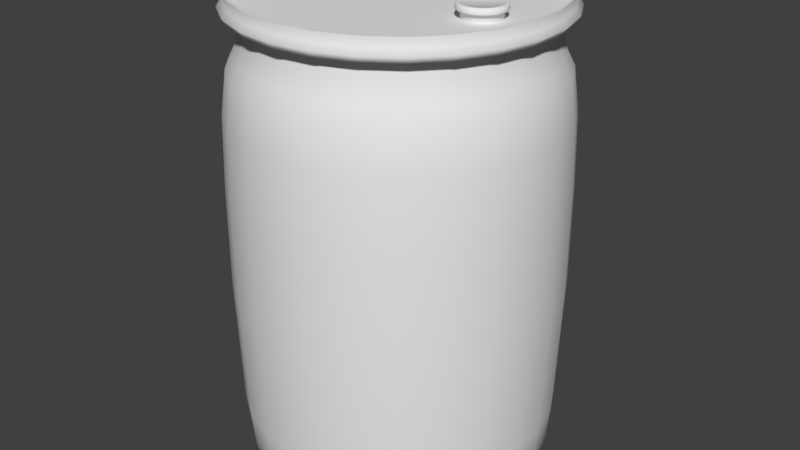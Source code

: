 # Source: barrel_normal.blend  (saved by Blender 2.77.0; exported with 4.5.12 LTS)
import bpy
from mathutils import Matrix  # noqa: F401  (used for matrix-valued properties, if any)

bpy.ops.wm.read_factory_settings(use_empty=True)
scene = bpy.context.scene
scene.name = 'Scene'

# ---- collections
col_collection_1 = bpy.data.collections.new('Collection 1'); scene.collection.children.link(col_collection_1)

# ---- materials (node trees are filled in below, after node groups)
mat_material = bpy.data.materials.new('Material')
mat_material.alpha_threshold = 0.0
mat_material.use_transparent_shadow = False
mat_material.roughness = 0.5
mat_material.line_color = (0.0, 0.0, 0.0, 1.0)

# ---- material node trees

# ---- world
world_world = bpy.data.worlds.new('World'); scene.world = world_world
world_world.color = (0.05088, 0.05088, 0.05088)
world_world.use_sun_shadow = False
world_world.sun_shadow_jitter_overblur = 0.0
world_world.cycles.sampling_method = 'MANUAL'

# ---- meshes
me_cylinder_001 = bpy.data.meshes.new('Cylinder.001')
me_cylinder_001.from_pydata([(0.3747, 1.797e-07, 0.9989), (0.3747, 0.07932, 0.9417), (0.3747, 0.09425, 0.9993), (0.3937, 0.07702, 0.9417), (0.3973, 0.09151, 0.9993), (0.4116, 0.07024, 0.9417), (0.4185, 0.08345, 0.9993), (0.4273, 0.05937, 0.9417), (0.4372, 0.07054, 0.9993), (0.44, 0.04506, 0.9417), (0.4523, 0.05354, 0.9993), (0.4489, 0.02813, 0.9417), (0.4629, 0.03342, 0.9993), (0.4535, 0.009562, 0.9417), (0.4683, 0.01136, 0.9993), (0.4535, -0.009561, 0.9417), (0.4683, -0.01136, 0.9993), (0.4489, -0.02813, 0.9417), (0.4629, -0.03342, 0.9993), (0.44, -0.04506, 0.9417), (0.4523, -0.05354, 0.9993), (0.4273, -0.05937, 0.9417), (0.4372, -0.07054, 0.9993), (0.4116, -0.07024, 0.9417), (0.4185, -0.08345, 0.9993), (0.3937, -0.07702, 0.9417), (0.3973, -0.09151, 0.9993), (0.3747, -0.07932, 0.9417), (0.3747, -0.09425, 0.9993), (0.3558, -0.07702, 0.9417), (0.3522, -0.09151, 0.9993), (0.3379, -0.07024, 0.9417), (0.3309, -0.08345, 0.9993), (0.3221, -0.05937, 0.9417), (0.3123, -0.07054, 0.9993), (0.3095, -0.04506, 0.9417), (0.2972, -0.05354, 0.9993), (0.3006, -0.02813, 0.9417), (0.2866, -0.03342, 0.9993), (0.296, -0.009561, 0.9417), (0.2812, -0.01136, 0.9993), (0.296, 0.009562, 0.9417), (0.2812, 0.01136, 0.9993), (0.3006, 0.02813, 0.9417), (0.2866, 0.03342, 0.9993), (0.3095, 0.04506, 0.9417), (0.2972, 0.05354, 0.9993), (0.3221, 0.05937, 0.9417), (0.3123, 0.07054, 0.9993), (0.3379, 0.07024, 0.9417), (0.3309, 0.08345, 0.9993), (0.3558, 0.07702, 0.9417), (0.3522, 0.09151, 0.9993), (0.3747, 0.09425, 0.9734), (0.3973, 0.09151, 0.9734), (0.4185, 0.08345, 0.9734), (0.4372, 0.07054, 0.9734), (0.4523, 0.05354, 0.9734), (0.4629, 0.03342, 0.9734), (0.4683, 0.01136, 0.9734), (0.4683, -0.01136, 0.9734), (0.4629, -0.03342, 0.9734), (0.4523, -0.05354, 0.9734), (0.4372, -0.07054, 0.9734), (0.4185, -0.08345, 0.9734), (0.3973, -0.09151, 0.9734), (0.3747, -0.09425, 0.9734), (0.3522, -0.09151, 0.9734), (0.3309, -0.08345, 0.9734), (0.3123, -0.07054, 0.9734), (0.2972, -0.05354, 0.9734), (0.2866, -0.03342, 0.9734), (0.2812, -0.01136, 0.9734), (0.2812, 0.01136, 0.9734), (0.2866, 0.03342, 0.9734), (0.2972, 0.05354, 0.9734), (0.3123, 0.07054, 0.9734), (0.3309, 0.08345, 0.9734), (0.3522, 0.09151, 0.9734), (0.3937, 0.07702, 0.9718), (0.4116, 0.07024, 0.9718), (0.4273, 0.05937, 0.9718), (0.44, 0.04506, 0.9718), (0.4489, 0.02813, 0.9718), (0.4535, 0.009562, 0.9718), (0.4535, -0.009561, 0.9718), (0.4489, -0.02813, 0.9718), (0.44, -0.04506, 0.9718), (0.4273, -0.05937, 0.9718), (0.4116, -0.07024, 0.9718), (0.3937, -0.07702, 0.9718), (0.3747, -0.07932, 0.9718), (0.3558, -0.07702, 0.9718), (0.3379, -0.07024, 0.9718), (0.3221, -0.05937, 0.9718), (0.3095, -0.04506, 0.9718), (0.3006, -0.02813, 0.9718), (0.296, -0.009561, 0.9718), (0.296, 0.009562, 0.9718), (0.3006, 0.02813, 0.9718), (0.3095, 0.04506, 0.9718), (0.3221, 0.05937, 0.9718), (0.3379, 0.07024, 0.9718), (0.3558, 0.07702, 0.9718), (0.3747, 0.07932, 0.9718), (0.3747, 0.09858, 0.9799), (0.3983, 0.09572, 0.9799), (0.4206, 0.08729, 0.9799), (0.4401, 0.07379, 0.9799), (0.4559, 0.056, 0.9799), (0.4669, 0.03496, 0.9799), (0.4726, 0.01188, 0.9799), (0.4726, -0.01188, 0.9799), (0.4669, -0.03496, 0.9799), (0.4559, -0.056, 0.9799), (0.4401, -0.07379, 0.9799), (0.4206, -0.08729, 0.9799), (0.3983, -0.09572, 0.9799), (0.3747, -0.09858, 0.9799), (0.3512, -0.09572, 0.9799), (0.3289, -0.08729, 0.9799), (0.3094, -0.07379, 0.9799), (0.2936, -0.056, 0.9799), (0.2826, -0.03496, 0.9799), (0.2769, -0.01188, 0.9799), (0.2769, 0.01188, 0.9799), (0.2826, 0.03496, 0.9799), (0.2936, 0.056, 0.9799), (0.3094, 0.07379, 0.9799), (0.3289, 0.08729, 0.9799), (0.3512, 0.09572, 0.9799), (0.3747, 0.08712, 1.001), (0.3956, 0.08458, 1.001), (0.4152, 0.07714, 1.001), (0.4325, 0.06521, 1.001), (0.4464, 0.04949, 1.001), (0.4562, 0.03089, 1.001), (0.4612, 0.0105, 1.001), (0.4612, -0.0105, 1.001), (0.4562, -0.03089, 1.001), (0.4464, -0.04949, 1.001), (0.4325, -0.06521, 1.001), (0.4152, -0.07714, 1.001), (0.3956, -0.08458, 1.001), (0.3747, -0.08712, 1.001), (0.3539, -0.08458, 1.001), (0.3343, -0.07714, 1.001), (0.317, -0.06521, 1.001), (0.3031, -0.04949, 1.001), (0.2933, -0.03089, 1.001), (0.2883, -0.0105, 1.001), (0.2883, 0.0105, 1.001), (0.2933, 0.03089, 1.001), (0.3031, 0.04949, 1.001), (0.317, 0.06521, 1.001), (0.3343, 0.07714, 1.001), (0.3539, 0.08458, 1.001), (0.3747, 0.08415, 0.9989), (0.3949, 0.08171, 0.9989), (0.4139, 0.07451, 0.9989), (0.4306, 0.06299, 0.9989), (0.444, 0.0478, 0.9989), (0.4534, 0.02984, 0.9989), (0.4583, 0.01014, 0.9989), (0.4583, -0.01014, 0.9989), (0.4534, -0.02984, 0.9989), (0.444, -0.0478, 0.9989), (0.4306, -0.06299, 0.9989), (0.4139, -0.07451, 0.9989), (0.3949, -0.08171, 0.9989), (0.3747, -0.08415, 0.9989), (0.3546, -0.08171, 0.9989), (0.3356, -0.07451, 0.9989), (0.3189, -0.06299, 0.9989), (0.3055, -0.0478, 0.9989), (0.2961, -0.02984, 0.9989), (0.2912, -0.01014, 0.9989), (0.2912, 0.01014, 0.9989), (0.2961, 0.02984, 0.9989), (0.3055, 0.0478, 0.9989), (0.3189, 0.06299, 0.9989), (0.3356, 0.07451, 0.9989), (0.3546, 0.08171, 0.9989), (0.0, 0.0, -1.0), (1.245e-08, 0.6327, 0.9417), (1.144e-08, 0.5855, -1.0), (0.0, 0.65, 1.0), (0.1401, 0.5684, -1.0), (0.1556, 0.6311, 1.0), (0.2721, 0.5184, -1.0), (0.3021, 0.5755, 1.0), (0.3882, 0.4382, -1.0), (0.431, 0.4865, 1.0), (0.4818, 0.3326, -1.0), (0.5349, 0.3692, 1.0), (0.5474, 0.2076, -1.0), (0.6078, 0.2305, 1.0), (0.5812, 0.07057, -1.0), (0.6453, 0.07835, 1.0), (0.5812, -0.07057, -1.0), (0.6453, -0.07835, 1.0), (0.5474, -0.2076, -1.0), (0.6078, -0.2305, 1.0), (0.4818, -0.3326, -1.0), (0.5349, -0.3692, 1.0), (0.3882, -0.4382, -1.0), (0.431, -0.4865, 1.0), (0.2721, -0.5184, -1.0), (0.3021, -0.5755, 1.0), (0.1401, -0.5684, -1.0), (0.1556, -0.6311, 1.0), (-1.793e-07, -0.5855, -1.0), (-2.118e-07, -0.65, 1.0), (-0.1401, -0.5684, -1.0), (-0.1556, -0.6311, 1.0), (-0.2721, -0.5184, -1.0), (-0.3021, -0.5755, 1.0), (-0.3882, -0.4382, -1.0), (-0.431, -0.4865, 1.0), (-0.4818, -0.3326, -1.0), (-0.5349, -0.3692, 1.0), (-0.5474, -0.2076, -1.0), (-0.6078, -0.2305, 1.0), (-0.5812, -0.07057, -1.0), (-0.6453, -0.07835, 1.0), (-0.5812, 0.07057, -1.0), (-0.6453, 0.07835, 1.0), (-0.5474, 0.2076, -1.0), (-0.6078, 0.2305, 1.0), (-0.4818, 0.3326, -1.0), (-0.5349, 0.3692, 1.0), (-0.3882, 0.4382, -1.0), (-0.431, 0.4865, 1.0), (-0.2721, 0.5184, -1.0), (-0.3021, 0.5755, 1.0), (-0.1401, 0.5684, -1.0), (-0.1556, 0.6311, 1.0), (-3.77e-09, 0.673, -0.7598), (-5.69e-09, 0.6929, -0.2132), (-5.69e-09, 0.6929, 0.2132), (9.463e-10, 0.6311, 0.7598), (0.151, 0.6128, 0.7598), (0.1658, 0.6727, 0.2132), (0.1658, 0.6727, -0.2132), (0.161, 0.6534, -0.7598), (0.2933, 0.5588, 0.7598), (0.322, 0.6135, 0.2132), (0.322, 0.6135, -0.2132), (0.3127, 0.5959, -0.7598), (0.4185, 0.4724, 0.7598), (0.4594, 0.5186, 0.2132), (0.4594, 0.5186, -0.2132), (0.4463, 0.5037, -0.7598), (0.5194, 0.3585, 0.7598), (0.5702, 0.3936, 0.2132), (0.5702, 0.3936, -0.2132), (0.5538, 0.3823, -0.7598), (0.5901, 0.2238, 0.7598), (0.6478, 0.2457, 0.2132), (0.6478, 0.2457, -0.2132), (0.6292, 0.2386, -0.7598), (0.6265, 0.07607, 0.7598), (0.6878, 0.08351, 0.2132), (0.6878, 0.08351, -0.2132), (0.668, 0.08112, -0.7598), (0.6265, -0.07607, 0.7598), (0.6878, -0.08351, 0.2132), (0.6878, -0.08351, -0.2132), (0.668, -0.08112, -0.7598), (0.5901, -0.2238, 0.7598), (0.6478, -0.2457, 0.2132), (0.6478, -0.2457, -0.2132), (0.6292, -0.2386, -0.7598), (0.5194, -0.3585, 0.7598), (0.5702, -0.3936, 0.2132), (0.5702, -0.3936, -0.2132), (0.5538, -0.3823, -0.7598), (0.4185, -0.4724, 0.7598), (0.4594, -0.5186, 0.2132), (0.4594, -0.5186, -0.2132), (0.4463, -0.5037, -0.7598), (0.2933, -0.5588, 0.7598), (0.322, -0.6135, 0.2132), (0.322, -0.6135, -0.2132), (0.3127, -0.5959, -0.7598), (0.151, -0.6128, 0.7598), (0.1658, -0.6727, 0.2132), (0.1658, -0.6727, -0.2132), (0.161, -0.6534, -0.7598), (-2.047e-07, -0.6311, 0.7598), (-2.314e-07, -0.6929, 0.2132), (-2.314e-07, -0.6929, -0.2132), (-2.23e-07, -0.673, -0.7598), (-0.151, -0.6128, 0.7598), (-0.1658, -0.6727, 0.2132), (-0.1658, -0.6727, -0.2132), (-0.161, -0.6534, -0.7598), (-0.2933, -0.5588, 0.7598), (-0.322, -0.6135, 0.2132), (-0.322, -0.6135, -0.2132), (-0.3127, -0.5959, -0.7598), (-0.4185, -0.4724, 0.7598), (-0.4594, -0.5186, 0.2132), (-0.4594, -0.5186, -0.2132), (-0.4463, -0.5037, -0.7598), (-0.5194, -0.3585, 0.7598), (-0.5702, -0.3936, 0.2132), (-0.5702, -0.3936, -0.2132), (-0.5538, -0.3823, -0.7598), (-0.5901, -0.2238, 0.7598), (-0.6478, -0.2457, 0.2132), (-0.6478, -0.2457, -0.2132), (-0.6292, -0.2386, -0.7598), (-0.6265, -0.07607, 0.7598), (-0.6878, -0.08351, 0.2132), (-0.6878, -0.08351, -0.2132), (-0.668, -0.08112, -0.7598), (-0.6265, 0.07607, 0.7598), (-0.6878, 0.08351, 0.2132), (-0.6878, 0.08351, -0.2132), (-0.668, 0.08112, -0.7598), (-0.5901, 0.2238, 0.7598), (-0.6478, 0.2457, 0.2132), (-0.6478, 0.2457, -0.2132), (-0.6292, 0.2386, -0.7598), (-0.5194, 0.3585, 0.7598), (-0.5702, 0.3936, 0.2132), (-0.5702, 0.3936, -0.2132), (-0.5538, 0.3823, -0.7598), (-0.4185, 0.4724, 0.7598), (-0.4594, 0.5186, 0.2132), (-0.4594, 0.5186, -0.2132), (-0.4463, 0.5037, -0.7598), (-0.2933, 0.5588, 0.7598), (-0.322, 0.6135, 0.2132), (-0.322, 0.6135, -0.2132), (-0.3127, 0.5959, -0.7598), (-0.151, 0.6128, 0.7598), (-0.1658, 0.6727, 0.2132), (-0.1658, 0.6727, -0.2132), (-0.161, 0.6534, -0.7598), (0.1508, 0.612, -0.974), (0.2929, 0.5581, -0.974), (0.418, 0.4718, -0.974), (0.5187, 0.3581, -0.974), (0.5894, 0.2235, -0.974), (0.6257, 0.07598, -0.974), (0.6257, -0.07598, -0.974), (0.5894, -0.2235, -0.974), (0.5187, -0.3581, -0.974), (0.418, -0.4718, -0.974), (0.2929, -0.5581, -0.974), (0.1508, -0.612, -0.974), (-2.038e-07, -0.6303, -0.974), (-0.1508, -0.612, -0.974), (-0.2929, -0.5581, -0.974), (-0.418, -0.4718, -0.974), (-0.5187, -0.3581, -0.974), (-0.5894, -0.2235, -0.974), (-0.6257, -0.07598, -0.974), (-0.6257, 0.07598, -0.974), (-0.5894, 0.2235, -0.974), (-0.5187, 0.3581, -0.974), (-0.418, 0.4718, -0.974), (-0.2929, 0.5581, -0.974), (-0.1508, 0.612, -0.974), (1.582e-09, 0.6303, -0.974), (-1.029e-09, 0.6563, -0.9345), (0.1571, 0.6372, -0.9345), (0.305, 0.5811, -0.9345), (0.4352, 0.4912, -0.9345), (0.5401, 0.3728, -0.9345), (0.6136, 0.2327, -0.9345), (0.6515, 0.0791, -0.9345), (0.6515, -0.0791, -0.9345), (0.6136, -0.2327, -0.9345), (0.5401, -0.3728, -0.9345), (0.4352, -0.4912, -0.9345), (0.305, -0.5811, -0.9345), (0.1571, -0.6372, -0.9345), (-2.149e-07, -0.6563, -0.9345), (-0.1571, -0.6372, -0.9345), (-0.305, -0.5811, -0.9345), (-0.4352, -0.4912, -0.9345), (-0.5401, -0.3728, -0.9345), (-0.6136, -0.2327, -0.9345), (-0.6515, -0.0791, -0.9345), (-0.6515, 0.0791, -0.9345), (-0.6136, 0.2327, -0.9345), (-0.5401, 0.3728, -0.9345), (-0.4352, 0.4912, -0.9345), (-0.305, 0.5811, -0.9345), (-0.1571, 0.6372, -0.9345), (-6.039e-10, 0.6537, 0.9615), (0.1564, 0.6347, 0.9615), (0.3038, 0.5788, 0.9615), (0.4335, 0.4893, 0.9615), (0.538, 0.3713, 0.9615), (0.6112, 0.2318, 0.9615), (0.6489, 0.07879, 0.9615), (0.6489, -0.07879, 0.9615), (0.6112, -0.2318, 0.9615), (0.538, -0.3713, 0.9615), (0.4335, -0.4893, 0.9615), (0.3038, -0.5788, 0.9615), (0.1564, -0.6347, 0.9615), (-2.136e-07, -0.6537, 0.9615), (-0.1564, -0.6347, 0.9615), (-0.3038, -0.5788, 0.9615), (-0.4335, -0.4893, 0.9615), (-0.538, -0.3713, 0.9615), (-0.6112, -0.2318, 0.9615), (-0.6489, -0.07879, 0.9615), (-0.6489, 0.07879, 0.9615), (-0.6112, 0.2318, 0.9615), (-0.538, 0.3713, 0.9615), (-0.4335, 0.4893, 0.9615), (-0.3038, 0.5788, 0.9615), (-0.1564, 0.6347, 0.9615), (0.1617, 0.6561, 0.9397), (0.314, 0.5983, 0.9397), (0.4481, 0.5058, 0.9397), (0.5561, 0.3838, 0.9397), (0.6318, 0.2396, 0.9397), (0.6708, 0.08145, 0.9397), (0.6708, -0.08145, 0.9397), (0.6318, -0.2396, 0.9397), (0.5561, -0.3838, 0.9397), (0.4481, -0.5058, 0.9397), (0.314, -0.5983, 0.9397), (0.1617, -0.6561, 0.9397), (-2.239e-07, -0.6757, 0.9397), (-0.1617, -0.6561, 0.9397), (-0.314, -0.5983, 0.9397), (-0.4481, -0.5058, 0.9397), (-0.5561, -0.3838, 0.9397), (-0.6318, -0.2396, 0.9397), (-0.6708, -0.08144, 0.9397), (-0.6708, 0.08145, 0.9397), (-0.6318, 0.2396, 0.9397), (-0.5561, 0.3838, 0.9397), (-0.4481, 0.5058, 0.9397), (-0.314, 0.5983, 0.9397), (-0.1617, 0.6561, 0.9397), (-3.746e-09, 0.6757, 0.9397), (0.1575, 0.639, 0.9147), (0.3059, 0.5828, 0.9147), (0.4364, 0.4926, 0.9147), (0.5417, 0.3739, 0.9147), (0.6154, 0.2334, 0.9147), (0.6534, 0.07933, 0.9147), (0.6534, -0.07933, 0.9147), (0.6154, -0.2334, 0.9147), (0.5417, -0.3739, 0.9147), (0.4364, -0.4926, 0.9147), (0.3059, -0.5828, 0.9147), (0.1575, -0.639, 0.9147), (-2.158e-07, -0.6582, 0.9147), (-0.1575, -0.639, 0.9147), (-0.3059, -0.5828, 0.9147), (-0.4364, -0.4926, 0.9147), (-0.5417, -0.3739, 0.9147), (-0.6154, -0.2334, 0.9147), (-0.6534, -0.07933, 0.9147), (-0.6534, 0.07933, 0.9147), (-0.6154, 0.2334, 0.9147), (-0.5416, 0.3739, 0.9147), (-0.4364, 0.4926, 0.9147), (-0.3059, 0.5828, 0.9147), (-0.1575, 0.639, 0.9147), (-1.339e-09, 0.6582, 0.9147), (-4.701e-09, 0.6838, 0.5206), (0.1636, 0.6639, 0.5206), (0.3178, 0.6054, 0.5206), (0.4534, 0.5118, 0.5206), (0.5627, 0.3884, 0.5206), (0.6393, 0.2425, 0.5206), (0.6788, 0.08242, 0.5206), (0.6788, -0.08242, 0.5206), (0.6393, -0.2425, 0.5206), (0.5627, -0.3884, 0.5206), (0.4534, -0.5118, 0.5206), (0.3178, -0.6054, 0.5206), (0.1636, -0.6639, 0.5206), (-2.275e-07, -0.6838, 0.5206), (-0.1636, -0.6639, 0.5206), (-0.3178, -0.6054, 0.5206), (-0.4534, -0.5118, 0.5206), (-0.5627, -0.3884, 0.5206), (-0.6393, -0.2425, 0.5206), (-0.6788, -0.08242, 0.5206), (-0.6788, 0.08242, 0.5206), (-0.6393, 0.2425, 0.5206), (-0.5627, 0.3884, 0.5206), (-0.4534, 0.5118, 0.5206), (-0.3178, 0.6054, 0.5206), (-0.1636, 0.6639, 0.5206), (-2.554e-09, 0.6593, 0.7055), (0.1578, 0.6401, 0.7055), (0.3064, 0.5838, 0.7055), (0.4372, 0.4935, 0.7055), (0.5426, 0.3745, 0.7055), (0.6164, 0.2338, 0.7055), (0.6545, 0.07947, 0.7055), (0.6545, -0.07947, 0.7055), (0.6164, -0.2338, 0.7055), (0.5426, -0.3745, 0.7055), (0.4372, -0.4935, 0.7055), (0.3064, -0.5838, 0.7055), (0.1578, -0.6401, 0.7055), (-2.174e-07, -0.6593, 0.7055), (-0.1578, -0.6401, 0.7055), (-0.3064, -0.5838, 0.7055), (-0.4372, -0.4935, 0.7055), (-0.5426, -0.3745, 0.7055), (-0.6164, -0.2338, 0.7055), (-0.6545, -0.07947, 0.7055), (-0.6545, 0.07947, 0.7055), (-0.6164, 0.2338, 0.7055), (-0.5426, 0.3745, 0.7055), (-0.4372, 0.4935, 0.7055), (-0.3064, 0.5838, 0.7055), (-0.1578, 0.6401, 0.7055), (0.1444, 0.5857, 0.8438), (0.2804, 0.5342, 0.8438), (0.4, 0.4516, 0.8438), (0.4965, 0.3427, 0.8438), (0.5641, 0.2139, 0.8438), (0.5989, 0.07272, 0.8438), (0.5989, -0.07272, 0.8438), (0.5641, -0.2139, 0.8438), (0.4965, -0.3427, 0.8438), (0.4, -0.4516, 0.8438), (0.2804, -0.5342, 0.8438), (0.1444, -0.5857, 0.8438), (-1.913e-07, -0.6033, 0.8438), (-0.1444, -0.5857, 0.8438), (-0.2804, -0.5342, 0.8438), (-0.4, -0.4516, 0.8438), (-0.4965, -0.3427, 0.8438), (-0.5641, -0.2139, 0.8438), (-0.5989, -0.07272, 0.8438), (-0.5989, 0.07272, 0.8438), (-0.5641, 0.2139, 0.8438), (-0.4965, 0.3427, 0.8438), (-0.4, 0.4516, 0.8438), (-0.2804, 0.5342, 0.8438), (-0.1444, 0.5857, 0.8438), (5.296e-09, 0.6033, 0.8438), (7.418e-09, 0.598, 0.8973), (0.1431, 0.5806, 0.8973), (0.2779, 0.5295, 0.8973), (0.3965, 0.4476, 0.8973), (0.4921, 0.3397, 0.8973), (0.5591, 0.212, 0.8973), (0.5936, 0.07208, 0.8973), (0.5936, -0.07208, 0.8973), (0.5591, -0.212, 0.8973), (0.4921, -0.3397, 0.8973), (0.3965, -0.4476, 0.8973), (0.2779, -0.5295, 0.8973), (0.1431, -0.5806, 0.8973), (-1.874e-07, -0.598, 0.8973), (-0.1431, -0.5806, 0.8973), (-0.2779, -0.5295, 0.8973), (-0.3965, -0.4476, 0.8973), (-0.4921, -0.3397, 0.8973), (-0.5591, -0.212, 0.8973), (-0.5936, -0.07208, 0.8973), (-0.5936, 0.07208, 0.8973), (-0.5591, 0.212, 0.8973), (-0.4921, 0.3397, 0.8973), (-0.3965, 0.4476, 0.8973), (-0.2779, 0.5295, 0.8973), (-0.1431, 0.5806, 0.8973), (1.211e-08, 0.6356, 1.0), (0.1521, 0.6172, 1.0), (0.2954, 0.5628, 1.0), (0.4215, 0.4758, 1.0), (0.5231, 0.3611, 1.0), (0.5943, 0.2254, 1.0), (0.631, 0.07662, 1.0), (0.631, -0.07662, 1.0), (0.5943, -0.2254, 1.0), (0.5231, -0.3611, 1.0), (0.4215, -0.4758, 1.0), (0.2954, -0.5628, 1.0), (0.1521, -0.6172, 1.0), (-1.95e-07, -0.6356, 1.0), (-0.1521, -0.6172, 1.0), (-0.2954, -0.5628, 1.0), (-0.4215, -0.4758, 1.0), (-0.5231, -0.3611, 1.0), (-0.5943, -0.2254, 1.0), (-0.631, -0.07662, 1.0), (-0.631, 0.07662, 1.0), (-0.5943, 0.2254, 1.0), (-0.5231, 0.3611, 1.0), (-0.4215, 0.4758, 1.0), (-0.2954, 0.5628, 1.0), (-0.1521, 0.6172, 1.0), (0.1514, 0.6143, 0.9417), (0.294, 0.5602, 0.9417), (0.4196, 0.4736, 0.9417), (0.5207, 0.3594, 0.9417), (0.5916, 0.2244, 0.9417), (0.6281, 0.07627, 0.9417), (0.6281, -0.07627, 0.9417), (0.5916, -0.2244, 0.9417), (0.5207, -0.3594, 0.9417), (0.4196, -0.4736, 0.9417), (0.294, -0.5602, 0.9417), (0.1514, -0.6143, 0.9417), (-1.937e-07, -0.6327, 0.9417), (-0.1514, -0.6143, 0.9417), (-0.294, -0.5602, 0.9417), (-0.4196, -0.4736, 0.9417), (-0.5207, -0.3594, 0.9417), (-0.5916, -0.2244, 0.9417), (-0.6281, -0.07627, 0.9417), (-0.6281, 0.07627, 0.9417), (-0.5916, 0.2244, 0.9417), (-0.5207, 0.3594, 0.9417), (-0.4196, 0.4736, 0.9417), (-0.294, 0.5602, 0.9417), (-0.1514, 0.6143, 0.9417), (9.342e-08, 1.8e-07, 0.9417), (0.1521, -0.6172, 0.9556), (-1.95e-07, -0.6356, 0.9556), (0.5943, 0.2254, 0.9556), (0.631, 0.07662, 0.9556), (-0.631, 0.07662, 0.9556), (-0.5943, 0.2254, 0.9556), (-0.1521, -0.6172, 0.9556), (0.631, -0.07662, 0.9556), (-0.5231, 0.3611, 0.9556), (-0.2954, -0.5628, 0.9556), (0.5943, -0.2254, 0.9556), (-0.4215, 0.4758, 0.9556), (1.211e-08, 0.6356, 0.9556), (0.1521, 0.6172, 0.9556), (-0.4215, -0.4758, 0.9556), (0.5231, -0.3611, 0.9556), (-0.2954, 0.5628, 0.9556), (0.2954, 0.5628, 0.9556), (-0.5231, -0.3611, 0.9556), (0.4215, -0.4758, 0.9556), (-0.1521, 0.6172, 0.9556), (0.4215, 0.4758, 0.9556), (-0.5943, -0.2254, 0.9556), (0.2954, -0.5628, 0.9556), (0.5231, 0.3611, 0.9556), (-0.631, -0.07662, 0.9556)], [], [(175, 174, 0), (105, 2, 4, 106), (160, 159, 0), (106, 4, 6, 107), (182, 181, 0), (107, 6, 8, 108), (167, 166, 0), (108, 8, 10, 109), (174, 173, 0), (109, 10, 12, 110), (159, 158, 0), (110, 12, 14, 111), (181, 180, 0), (111, 14, 16, 112), (166, 165, 0), (112, 16, 18, 113), (173, 172, 0), (113, 18, 20, 114), (158, 157, 0), (114, 20, 22, 115), (180, 179, 0), (115, 22, 24, 116), (165, 164, 0), (116, 24, 26, 117), (172, 171, 0), (117, 26, 28, 118), (179, 178, 0), (118, 28, 30, 119), (164, 163, 0), (119, 30, 32, 120), (171, 170, 0), (120, 32, 34, 121), (178, 177, 0), (121, 34, 36, 122), (163, 162, 0), (122, 36, 38, 123), (170, 169, 0), (123, 38, 40, 124), (177, 176, 0), (124, 40, 42, 125), (162, 161, 0), (125, 42, 44, 126), (169, 168, 0), (126, 44, 46, 127), (176, 175, 0), (127, 46, 48, 128), (161, 160, 0), (128, 48, 50, 129), (157, 182, 0), (129, 50, 52, 130), (168, 167, 0), (130, 52, 2, 105), (103, 78, 53, 104), (102, 77, 78, 103), (101, 76, 77, 102), (100, 75, 76, 101), (99, 74, 75, 100), (98, 73, 74, 99), (97, 72, 73, 98), (96, 71, 72, 97), (95, 70, 71, 96), (94, 69, 70, 95), (93, 68, 69, 94), (92, 67, 68, 93), (91, 66, 67, 92), (90, 65, 66, 91), (89, 64, 65, 90), (88, 63, 64, 89), (87, 62, 63, 88), (86, 61, 62, 87), (85, 60, 61, 86), (84, 59, 60, 85), (83, 58, 59, 84), (82, 57, 58, 83), (81, 56, 57, 82), (80, 55, 56, 81), (79, 54, 55, 80), (104, 53, 54, 79), (1, 104, 79, 3), (3, 79, 80, 5), (5, 80, 81, 7), (7, 81, 82, 9), (9, 82, 83, 11), (11, 83, 84, 13), (13, 84, 85, 15), (15, 85, 86, 17), (17, 86, 87, 19), (19, 87, 88, 21), (21, 88, 89, 23), (23, 89, 90, 25), (25, 90, 91, 27), (27, 91, 92, 29), (29, 92, 93, 31), (31, 93, 94, 33), (33, 94, 95, 35), (35, 95, 96, 37), (37, 96, 97, 39), (39, 97, 98, 41), (41, 98, 99, 43), (43, 99, 100, 45), (45, 100, 101, 47), (47, 101, 102, 49), (49, 102, 103, 51), (51, 103, 104, 1), (78, 130, 105, 53), (77, 129, 130, 78), (76, 128, 129, 77), (75, 127, 128, 76), (74, 126, 127, 75), (73, 125, 126, 74), (72, 124, 125, 73), (71, 123, 124, 72), (70, 122, 123, 71), (69, 121, 122, 70), (68, 120, 121, 69), (67, 119, 120, 68), (66, 118, 119, 67), (65, 117, 118, 66), (64, 116, 117, 65), (63, 115, 116, 64), (62, 114, 115, 63), (61, 113, 114, 62), (60, 112, 113, 61), (59, 111, 112, 60), (58, 110, 111, 59), (57, 109, 110, 58), (56, 108, 109, 57), (55, 107, 108, 56), (54, 106, 107, 55), (53, 105, 106, 54), (30, 28, 144, 145), (8, 6, 133, 134), (34, 32, 146, 147), (12, 10, 135, 136), (38, 36, 148, 149), (16, 14, 137, 138), (42, 40, 150, 151), (20, 18, 139, 140), (46, 44, 152, 153), (2, 52, 156, 131), (24, 22, 141, 142), (50, 48, 154, 155), (28, 26, 143, 144), (6, 4, 132, 133), (32, 30, 145, 146), (10, 8, 134, 135), (36, 34, 147, 148), (14, 12, 136, 137), (40, 38, 149, 150), (18, 16, 138, 139), (44, 42, 151, 152), (4, 2, 131, 132), (22, 20, 140, 141), (48, 46, 153, 154), (26, 24, 142, 143), (52, 50, 155, 156), (135, 134, 160, 161), (150, 149, 175, 176), (143, 142, 168, 169), (136, 135, 161, 162), (151, 150, 176, 177), (144, 143, 169, 170), (137, 136, 162, 163), (152, 151, 177, 178), (145, 144, 170, 171), (138, 137, 163, 164), (153, 152, 178, 179), (146, 145, 171, 172), (139, 138, 164, 165), (154, 153, 179, 180), (132, 131, 157, 158), (147, 146, 172, 173), (140, 139, 165, 166), (155, 154, 180, 181), (133, 132, 158, 159), (148, 147, 173, 174), (141, 140, 166, 167), (156, 155, 181, 182), (134, 133, 159, 160), (149, 148, 174, 175), (142, 141, 167, 168), (131, 156, 182, 157), (183, 185, 187), (629, 651, 604, 605), (393, 186, 188, 394), (183, 187, 189), (627, 650, 611, 612), (394, 188, 190, 395), (183, 189, 191), (652, 649, 618, 619), (395, 190, 192, 396), (183, 191, 193), (651, 648, 603, 604), (396, 192, 194, 397), (183, 193, 195), (639, 647, 625, 184), (397, 194, 196, 398), (183, 195, 197), (650, 646, 610, 611), (398, 196, 198, 399), (183, 197, 199), (649, 645, 617, 618), (399, 198, 200, 400), (183, 199, 201), (648, 644, 602, 603), (400, 200, 202, 401), (183, 201, 203), (647, 643, 624, 625), (401, 202, 204, 402), (183, 203, 205), (646, 642, 609, 610), (402, 204, 206, 403), (183, 205, 207), (645, 641, 616, 617), (403, 206, 208, 404), (183, 207, 209), (644, 640, 601, 602), (404, 208, 210, 405), (183, 209, 211), (643, 638, 623, 624), (405, 210, 212, 406), (183, 211, 213), (642, 637, 608, 609), (406, 212, 214, 407), (183, 213, 215), (641, 636, 615, 616), (407, 214, 216, 408), (183, 215, 217), (640, 639, 184, 601), (408, 216, 218, 409), (183, 217, 219), (638, 635, 622, 623), (409, 218, 220, 410), (183, 219, 221), (637, 634, 607, 608), (410, 220, 222, 411), (183, 221, 223), (636, 633, 614, 615), (411, 222, 224, 412), (183, 223, 225), (635, 632, 621, 622), (412, 224, 226, 413), (183, 225, 227), (634, 630, 606, 607), (413, 226, 228, 414), (183, 227, 229), (633, 628, 613, 614), (414, 228, 230, 415), (183, 229, 231), (632, 631, 620, 621), (415, 230, 232, 416), (183, 231, 233), (630, 629, 605, 606), (416, 232, 234, 417), (183, 233, 235), (628, 627, 612, 613), (417, 234, 236, 418), (183, 235, 185), (631, 652, 619, 620), (418, 236, 186, 393), (392, 340, 237, 367), (340, 339, 238, 237), (339, 338, 239, 238), (522, 337, 240, 497), (391, 336, 340, 392), (336, 335, 339, 340), (335, 334, 338, 339), (521, 333, 337, 522), (390, 332, 336, 391), (332, 331, 335, 336), (331, 330, 334, 335), (520, 329, 333, 521), (389, 328, 332, 390), (328, 327, 331, 332), (327, 326, 330, 331), (519, 325, 329, 520), (388, 324, 328, 389), (324, 323, 327, 328), (323, 322, 326, 327), (518, 321, 325, 519), (387, 320, 324, 388), (320, 319, 323, 324), (319, 318, 322, 323), (517, 317, 321, 518), (386, 316, 320, 387), (316, 315, 319, 320), (315, 314, 318, 319), (516, 313, 317, 517), (385, 312, 316, 386), (312, 311, 315, 316), (311, 310, 314, 315), (515, 309, 313, 516), (384, 308, 312, 385), (308, 307, 311, 312), (307, 306, 310, 311), (514, 305, 309, 515), (383, 304, 308, 384), (304, 303, 307, 308), (303, 302, 306, 307), (513, 301, 305, 514), (382, 300, 304, 383), (300, 299, 303, 304), (299, 298, 302, 303), (512, 297, 301, 513), (381, 296, 300, 382), (296, 295, 299, 300), (295, 294, 298, 299), (511, 293, 297, 512), (380, 292, 296, 381), (292, 291, 295, 296), (291, 290, 294, 295), (510, 289, 293, 511), (379, 288, 292, 380), (288, 287, 291, 292), (287, 286, 290, 291), (509, 285, 289, 510), (378, 284, 288, 379), (284, 283, 287, 288), (283, 282, 286, 287), (508, 281, 285, 509), (377, 280, 284, 378), (280, 279, 283, 284), (279, 278, 282, 283), (507, 277, 281, 508), (376, 276, 280, 377), (276, 275, 279, 280), (275, 274, 278, 279), (506, 273, 277, 507), (375, 272, 276, 376), (272, 271, 275, 276), (271, 270, 274, 275), (505, 269, 273, 506), (374, 268, 272, 375), (268, 267, 271, 272), (267, 266, 270, 271), (504, 265, 269, 505), (373, 264, 268, 374), (264, 263, 267, 268), (263, 262, 266, 267), (503, 261, 265, 504), (372, 260, 264, 373), (260, 259, 263, 264), (259, 258, 262, 263), (502, 257, 261, 503), (371, 256, 260, 372), (256, 255, 259, 260), (255, 254, 258, 259), (501, 253, 257, 502), (370, 252, 256, 371), (252, 251, 255, 256), (251, 250, 254, 255), (500, 249, 253, 501), (369, 248, 252, 370), (248, 247, 251, 252), (247, 246, 250, 251), (499, 245, 249, 500), (368, 244, 248, 369), (244, 243, 247, 248), (243, 242, 246, 247), (498, 241, 245, 499), (367, 237, 244, 368), (237, 238, 243, 244), (238, 239, 242, 243), (497, 240, 241, 498), (185, 366, 341, 187), (187, 341, 342, 189), (189, 342, 343, 191), (191, 343, 344, 193), (193, 344, 345, 195), (195, 345, 346, 197), (197, 346, 347, 199), (199, 347, 348, 201), (201, 348, 349, 203), (203, 349, 350, 205), (205, 350, 351, 207), (207, 351, 352, 209), (209, 352, 353, 211), (211, 353, 354, 213), (213, 354, 355, 215), (215, 355, 356, 217), (217, 356, 357, 219), (219, 357, 358, 221), (221, 358, 359, 223), (223, 359, 360, 225), (225, 360, 361, 227), (227, 361, 362, 229), (229, 362, 363, 231), (231, 363, 364, 233), (233, 364, 365, 235), (235, 365, 366, 185), (366, 367, 368, 341), (341, 368, 369, 342), (342, 369, 370, 343), (343, 370, 371, 344), (344, 371, 372, 345), (345, 372, 373, 346), (346, 373, 374, 347), (347, 374, 375, 348), (348, 375, 376, 349), (349, 376, 377, 350), (350, 377, 378, 351), (351, 378, 379, 352), (352, 379, 380, 353), (353, 380, 381, 354), (354, 381, 382, 355), (355, 382, 383, 356), (356, 383, 384, 357), (357, 384, 385, 358), (358, 385, 386, 359), (359, 386, 387, 360), (360, 387, 388, 361), (361, 388, 389, 362), (362, 389, 390, 363), (363, 390, 391, 364), (364, 391, 392, 365), (365, 392, 367, 366), (443, 418, 393, 444), (442, 417, 418, 443), (441, 416, 417, 442), (440, 415, 416, 441), (439, 414, 415, 440), (438, 413, 414, 439), (437, 412, 413, 438), (436, 411, 412, 437), (435, 410, 411, 436), (434, 409, 410, 435), (433, 408, 409, 434), (432, 407, 408, 433), (431, 406, 407, 432), (430, 405, 406, 431), (429, 404, 405, 430), (428, 403, 404, 429), (427, 402, 403, 428), (426, 401, 402, 427), (425, 400, 401, 426), (424, 399, 400, 425), (423, 398, 399, 424), (422, 397, 398, 423), (421, 396, 397, 422), (420, 395, 396, 421), (419, 394, 395, 420), (444, 393, 394, 419), (470, 444, 419, 445), (445, 419, 420, 446), (446, 420, 421, 447), (447, 421, 422, 448), (448, 422, 423, 449), (449, 423, 424, 450), (450, 424, 425, 451), (451, 425, 426, 452), (452, 426, 427, 453), (453, 427, 428, 454), (454, 428, 429, 455), (455, 429, 430, 456), (456, 430, 431, 457), (457, 431, 432, 458), (458, 432, 433, 459), (459, 433, 434, 460), (460, 434, 435, 461), (461, 435, 436, 462), (462, 436, 437, 463), (463, 437, 438, 464), (464, 438, 439, 465), (465, 439, 440, 466), (466, 440, 441, 467), (467, 441, 442, 468), (468, 442, 443, 469), (469, 443, 444, 470), (574, 469, 470, 549), (573, 468, 469, 574), (572, 467, 468, 573), (571, 466, 467, 572), (570, 465, 466, 571), (569, 464, 465, 570), (568, 463, 464, 569), (567, 462, 463, 568), (566, 461, 462, 567), (565, 460, 461, 566), (564, 459, 460, 565), (563, 458, 459, 564), (562, 457, 458, 563), (561, 456, 457, 562), (560, 455, 456, 561), (559, 454, 455, 560), (558, 453, 454, 559), (557, 452, 453, 558), (556, 451, 452, 557), (555, 450, 451, 556), (554, 449, 450, 555), (553, 448, 449, 554), (552, 447, 448, 553), (551, 446, 447, 552), (550, 445, 446, 551), (549, 470, 445, 550), (239, 471, 472, 242), (242, 472, 473, 246), (246, 473, 474, 250), (250, 474, 475, 254), (254, 475, 476, 258), (258, 476, 477, 262), (262, 477, 478, 266), (266, 478, 479, 270), (270, 479, 480, 274), (274, 480, 481, 278), (278, 481, 482, 282), (282, 482, 483, 286), (286, 483, 484, 290), (290, 484, 485, 294), (294, 485, 486, 298), (298, 486, 487, 302), (302, 487, 488, 306), (306, 488, 489, 310), (310, 489, 490, 314), (314, 490, 491, 318), (318, 491, 492, 322), (322, 492, 493, 326), (326, 493, 494, 330), (330, 494, 495, 334), (334, 495, 496, 338), (338, 496, 471, 239), (471, 497, 498, 472), (472, 498, 499, 473), (473, 499, 500, 474), (474, 500, 501, 475), (475, 501, 502, 476), (476, 502, 503, 477), (477, 503, 504, 478), (478, 504, 505, 479), (479, 505, 506, 480), (480, 506, 507, 481), (481, 507, 508, 482), (482, 508, 509, 483), (483, 509, 510, 484), (484, 510, 511, 485), (485, 511, 512, 486), (486, 512, 513, 487), (487, 513, 514, 488), (488, 514, 515, 489), (489, 515, 516, 490), (490, 516, 517, 491), (491, 517, 518, 492), (492, 518, 519, 493), (493, 519, 520, 494), (494, 520, 521, 495), (495, 521, 522, 496), (496, 522, 497, 471), (240, 548, 523, 241), (241, 523, 524, 245), (245, 524, 525, 249), (249, 525, 526, 253), (253, 526, 527, 257), (257, 527, 528, 261), (261, 528, 529, 265), (265, 529, 530, 269), (269, 530, 531, 273), (273, 531, 532, 277), (277, 532, 533, 281), (281, 533, 534, 285), (285, 534, 535, 289), (289, 535, 536, 293), (293, 536, 537, 297), (297, 537, 538, 301), (301, 538, 539, 305), (305, 539, 540, 309), (309, 540, 541, 313), (313, 541, 542, 317), (317, 542, 543, 321), (321, 543, 544, 325), (325, 544, 545, 329), (329, 545, 546, 333), (333, 546, 547, 337), (337, 547, 548, 240), (548, 549, 550, 523), (523, 550, 551, 524), (524, 551, 552, 525), (525, 552, 553, 526), (526, 553, 554, 527), (527, 554, 555, 528), (528, 555, 556, 529), (529, 556, 557, 530), (530, 557, 558, 531), (531, 558, 559, 532), (532, 559, 560, 533), (533, 560, 561, 534), (534, 561, 562, 535), (535, 562, 563, 536), (536, 563, 564, 537), (537, 564, 565, 538), (538, 565, 566, 539), (539, 566, 567, 540), (540, 567, 568, 541), (541, 568, 569, 542), (542, 569, 570, 543), (543, 570, 571, 544), (544, 571, 572, 545), (545, 572, 573, 546), (546, 573, 574, 547), (547, 574, 549, 548), (202, 200, 582, 583), (208, 206, 585, 586), (214, 212, 588, 589), (220, 218, 591, 592), (226, 224, 594, 595), (232, 230, 597, 598), (188, 186, 575, 576), (194, 192, 578, 579), (200, 198, 581, 582), (206, 204, 584, 585), (212, 210, 587, 588), (218, 216, 590, 591), (224, 222, 593, 594), (230, 228, 596, 597), (236, 234, 599, 600), (192, 190, 577, 578), (198, 196, 580, 581), (204, 202, 583, 584), (210, 208, 586, 587), (216, 214, 589, 590), (222, 220, 592, 593), (228, 226, 595, 596), (234, 232, 598, 599), (186, 236, 600, 575), (190, 188, 576, 577), (196, 194, 579, 580), (603, 602, 626), (625, 624, 626), (622, 621, 626), (619, 618, 626), (616, 615, 626), (613, 612, 626), (610, 609, 626), (607, 606, 626), (604, 603, 626), (601, 184, 626), (623, 622, 626), (620, 619, 626), (617, 616, 626), (614, 613, 626), (611, 610, 626), (608, 607, 626), (605, 604, 626), (602, 601, 626), (624, 623, 626), (621, 620, 626), (184, 625, 626), (618, 617, 626), (615, 614, 626), (612, 611, 626), (609, 608, 626), (606, 605, 626), (595, 594, 652, 631), (588, 587, 627, 628), (581, 580, 629, 630), (596, 595, 631, 632), (589, 588, 628, 633), (582, 581, 630, 634), (597, 596, 632, 635), (590, 589, 633, 636), (583, 582, 634, 637), (598, 597, 635, 638), (576, 575, 639, 640), (591, 590, 636, 641), (584, 583, 637, 642), (599, 598, 638, 643), (577, 576, 640, 644), (592, 591, 641, 645), (585, 584, 642, 646), (600, 599, 643, 647), (578, 577, 644, 648), (593, 592, 645, 649), (586, 585, 646, 650), (575, 600, 647, 639), (579, 578, 648, 651), (594, 593, 649, 652), (587, 586, 650, 627), (580, 579, 651, 629)])
me_cylinder_001.polygons.foreach_set('use_smooth', [True] * 676)
_k = set([(184, 601), (184, 625), (186, 188), (186, 236), (188, 190), (190, 192), (192, 194), (194, 196), (196, 198), (198, 200), (200, 202), (202, 204), (204, 206), (206, 208), (208, 210), (210, 212), (212, 214), (214, 216), (216, 218), (218, 220), (220, 222), (222, 224), (224, 226), (226, 228), (228, 230), (230, 232), (232, 234), (234, 236), (549, 550), (549, 574), (550, 551), (551, 552), (552, 553), (553, 554), (554, 555), (555, 556), (556, 557), (557, 558), (558, 559), (559, 560), (560, 561), (561, 562), (562, 563), (563, 564), (564, 565), (565, 566), (566, 567), (567, 568), (568, 569), (569, 570), (570, 571), (571, 572), (572, 573), (573, 574), (575, 576), (575, 600), (576, 577), (577, 578), (578, 579), (579, 580), (580, 581), (581, 582), (582, 583), (583, 584), (584, 585), (585, 586), (586, 587), (587, 588), (588, 589), (589, 590), (590, 591), (591, 592), (592, 593), (593, 594), (594, 595), (595, 596), (596, 597), (597, 598), (598, 599), (599, 600), (601, 602), (602, 603), (603, 604), (604, 605), (605, 606), (606, 607), (607, 608), (608, 609), (609, 610), (610, 611), (611, 612), (612, 613), (613, 614), (614, 615), (615, 616), (616, 617), (617, 618), (618, 619), (619, 620), (620, 621), (621, 622), (622, 623), (623, 624), (624, 625)])
me_cylinder_001.attributes.new('sharp_edge', 'BOOLEAN', 'EDGE').data.foreach_set('value', [ (min(e.vertices), max(e.vertices)) in _k for e in me_cylinder_001.edges])
_uv = me_cylinder_001.uv_layers.new(name='UVMap')
_uv.uv.foreach_set('vector', [0.5096, 0.6938, 0.5065, 0.6903, 0.5227, 0.6791, 0.5354, 0.5848, 0.5353, 0.589, 0.5304, 0.5889, 0.5305, 0.5847, 0.5411, 0.6721, 0.5423, 0.6767, 0.5227, 0.6791, 0.5305, 0.5847, 0.5304, 0.5889, 0.5254, 0.5889, 0.5256, 0.5846, 0.5389, 0.6903, 0.5358, 0.6938, 0.5227, 0.6791, 0.5256, 0.5846, 0.5254, 0.5889, 0.5204, 0.5888, 0.5206, 0.5845, 0.5136, 0.6616, 0.518, 0.66, 0.5227, 0.6791, 0.5206, 0.5845, 0.5204, 0.5888, 0.5154, 0.5887, 0.5155, 0.5843, 0.5065, 0.6903, 0.5043, 0.6861, 0.5227, 0.6791, 0.5155, 0.5843, 0.5154, 0.5887, 0.5102, 0.5887, 0.5103, 0.5842, 0.5423, 0.6767, 0.5423, 0.6815, 0.5227, 0.6791, 0.5103, 0.5842, 0.5102, 0.5887, 0.5049, 0.5886, 0.5051, 0.5841, 0.5358, 0.6938, 0.5319, 0.6965, 0.5227, 0.6791, 0.5051, 0.5841, 0.5049, 0.5886, 0.4996, 0.5886, 0.4997, 0.584, 0.518, 0.66, 0.5227, 0.6594, 0.5227, 0.6791, 0.4997, 0.584, 0.4996, 0.5886, 0.4941, 0.5886, 0.4943, 0.5838, 0.5043, 0.6861, 0.5032, 0.6815, 0.5227, 0.6791, 0.4943, 0.5838, 0.4941, 0.5886, 0.4885, 0.5886, 0.4887, 0.5837, 0.5423, 0.6815, 0.5411, 0.6861, 0.5227, 0.6791, 0.4887, 0.5837, 0.4885, 0.5886, 0.4828, 0.5886, 0.4829, 0.5836, 0.5319, 0.6965, 0.5274, 0.6982, 0.5227, 0.6791, 0.4829, 0.5836, 0.4828, 0.5886, 0.4768, 0.5888, 0.4768, 0.5835, 0.5227, 0.6594, 0.5274, 0.66, 0.5227, 0.6791, 0.4768, 0.5835, 0.4768, 0.5888, 0.4704, 0.5894, 0.47, 0.5833, 0.5032, 0.6815, 0.5032, 0.6767, 0.5227, 0.6791, 0.5979, 0.5864, 0.5975, 0.5905, 0.5931, 0.59, 0.5934, 0.5864, 0.5274, 0.6982, 0.5227, 0.6988, 0.5227, 0.6791, 0.5934, 0.5864, 0.5931, 0.59, 0.589, 0.5898, 0.5892, 0.5862, 0.5274, 0.66, 0.5319, 0.6616, 0.5227, 0.6791, 0.5892, 0.5862, 0.589, 0.5898, 0.5849, 0.5897, 0.5851, 0.5861, 0.5032, 0.6767, 0.5043, 0.6721, 0.5227, 0.6791, 0.5851, 0.5861, 0.5849, 0.5897, 0.5808, 0.5896, 0.5809, 0.586, 0.5227, 0.6988, 0.518, 0.6982, 0.5227, 0.6791, 0.5809, 0.586, 0.5808, 0.5896, 0.5766, 0.5895, 0.5767, 0.5859, 0.5319, 0.6616, 0.5358, 0.6643, 0.5227, 0.6791, 0.5767, 0.5859, 0.5766, 0.5895, 0.5723, 0.5895, 0.5725, 0.5858, 0.5043, 0.6721, 0.5065, 0.6679, 0.5227, 0.6791, 0.5725, 0.5858, 0.5723, 0.5895, 0.568, 0.5895, 0.5681, 0.5857, 0.518, 0.6982, 0.5136, 0.6965, 0.5227, 0.6791, 0.5681, 0.5857, 0.568, 0.5895, 0.5636, 0.5894, 0.5637, 0.5856, 0.5358, 0.6643, 0.5389, 0.6679, 0.5227, 0.6791, 0.5637, 0.5856, 0.5636, 0.5894, 0.5591, 0.5894, 0.5592, 0.5855, 0.5065, 0.6679, 0.5096, 0.6643, 0.5227, 0.6791, 0.5592, 0.5855, 0.5591, 0.5894, 0.5545, 0.5894, 0.5546, 0.5854, 0.5136, 0.6965, 0.5096, 0.6938, 0.5227, 0.6791, 0.5546, 0.5854, 0.5545, 0.5894, 0.5498, 0.5893, 0.5499, 0.5852, 0.5389, 0.6679, 0.5411, 0.6721, 0.5227, 0.6791, 0.5499, 0.5852, 0.5498, 0.5893, 0.545, 0.5892, 0.5451, 0.5851, 0.5411, 0.6861, 0.5389, 0.6903, 0.5227, 0.6791, 0.5451, 0.5851, 0.545, 0.5892, 0.5401, 0.5892, 0.5403, 0.585, 0.5096, 0.6643, 0.5136, 0.6616, 0.5227, 0.6791, 0.5403, 0.585, 0.5401, 0.5892, 0.5353, 0.589, 0.5354, 0.5848, 0.5405, 0.5798, 0.5404, 0.5833, 0.5355, 0.5832, 0.5356, 0.5795, 0.5453, 0.58, 0.5452, 0.5835, 0.5404, 0.5833, 0.5405, 0.5798, 0.55, 0.5802, 0.5499, 0.5836, 0.5452, 0.5835, 0.5453, 0.58, 0.5547, 0.5804, 0.5546, 0.5838, 0.5499, 0.5836, 0.55, 0.5802, 0.5593, 0.5806, 0.5592, 0.5839, 0.5546, 0.5838, 0.5547, 0.5804, 0.5638, 0.5808, 0.5637, 0.5841, 0.5592, 0.5839, 0.5593, 0.5806, 0.5682, 0.581, 0.5682, 0.5842, 0.5637, 0.5841, 0.5638, 0.5808, 0.5726, 0.5812, 0.5725, 0.5843, 0.5682, 0.5842, 0.5682, 0.581, 0.5768, 0.5814, 0.5768, 0.5845, 0.5725, 0.5843, 0.5726, 0.5812, 0.581, 0.5816, 0.581, 0.5846, 0.5768, 0.5845, 0.5768, 0.5814, 0.5852, 0.5817, 0.5851, 0.5847, 0.581, 0.5846, 0.581, 0.5816, 0.5893, 0.5819, 0.5892, 0.5848, 0.5851, 0.5847, 0.5852, 0.5817, 0.5933, 0.582, 0.5934, 0.5849, 0.5892, 0.5848, 0.5893, 0.5819, 0.5973, 0.5819, 0.5977, 0.5848, 0.5934, 0.5849, 0.5933, 0.582, 0.4772, 0.577, 0.4769, 0.5814, 0.4702, 0.5809, 0.4713, 0.5762, 0.4831, 0.5774, 0.4829, 0.5816, 0.4769, 0.5814, 0.4772, 0.577, 0.4888, 0.5777, 0.4887, 0.5818, 0.4829, 0.5816, 0.4831, 0.5774, 0.4944, 0.5779, 0.4943, 0.5819, 0.4887, 0.5818, 0.4888, 0.5777, 0.4998, 0.5782, 0.4998, 0.5821, 0.4943, 0.5819, 0.4944, 0.5779, 0.5052, 0.5784, 0.5051, 0.5823, 0.4998, 0.5821, 0.4998, 0.5782, 0.5105, 0.5787, 0.5104, 0.5824, 0.5051, 0.5823, 0.5052, 0.5784, 0.5156, 0.5789, 0.5156, 0.5826, 0.5104, 0.5824, 0.5105, 0.5787, 0.5207, 0.5791, 0.5206, 0.5827, 0.5156, 0.5826, 0.5156, 0.5789, 0.5257, 0.5794, 0.5256, 0.5829, 0.5206, 0.5827, 0.5207, 0.5791, 0.5307, 0.5794, 0.5306, 0.583, 0.5256, 0.5829, 0.5257, 0.5794, 0.5356, 0.5795, 0.5355, 0.5832, 0.5306, 0.583, 0.5307, 0.5794, 0.5359, 0.5718, 0.5356, 0.5795, 0.5307, 0.5794, 0.5309, 0.5716, 0.5309, 0.5716, 0.5307, 0.5794, 0.5257, 0.5794, 0.526, 0.5714, 0.526, 0.5714, 0.5257, 0.5794, 0.5207, 0.5791, 0.521, 0.5711, 0.521, 0.5711, 0.5207, 0.5791, 0.5156, 0.5789, 0.516, 0.5708, 0.516, 0.5708, 0.5156, 0.5789, 0.5105, 0.5787, 0.5109, 0.5704, 0.5109, 0.5704, 0.5105, 0.5787, 0.5052, 0.5784, 0.5056, 0.57, 0.5056, 0.57, 0.5052, 0.5784, 0.4998, 0.5782, 0.5003, 0.5696, 0.5003, 0.5696, 0.4998, 0.5782, 0.4944, 0.5779, 0.4948, 0.5692, 0.4948, 0.5692, 0.4944, 0.5779, 0.4888, 0.5777, 0.4893, 0.5688, 0.4893, 0.5688, 0.4888, 0.5777, 0.4831, 0.5774, 0.4837, 0.5683, 0.4837, 0.5683, 0.4831, 0.5774, 0.4772, 0.577, 0.478, 0.5678, 0.478, 0.5678, 0.4772, 0.577, 0.4713, 0.5762, 0.4723, 0.5672, 0.5974, 0.5756, 0.5973, 0.5819, 0.5933, 0.582, 0.5934, 0.5756, 0.5934, 0.5756, 0.5933, 0.582, 0.5893, 0.5819, 0.5894, 0.5755, 0.5894, 0.5755, 0.5893, 0.5819, 0.5852, 0.5817, 0.5854, 0.5753, 0.5854, 0.5753, 0.5852, 0.5817, 0.581, 0.5816, 0.5813, 0.575, 0.5813, 0.575, 0.581, 0.5816, 0.5768, 0.5814, 0.5771, 0.5747, 0.5771, 0.5747, 0.5768, 0.5814, 0.5726, 0.5812, 0.5729, 0.5744, 0.5729, 0.5744, 0.5726, 0.5812, 0.5682, 0.581, 0.5686, 0.5741, 0.5686, 0.5741, 0.5682, 0.581, 0.5638, 0.5808, 0.5641, 0.5737, 0.5641, 0.5737, 0.5638, 0.5808, 0.5593, 0.5806, 0.5596, 0.5734, 0.5596, 0.5734, 0.5593, 0.5806, 0.5547, 0.5804, 0.555, 0.5731, 0.555, 0.5731, 0.5547, 0.5804, 0.55, 0.5802, 0.5504, 0.5727, 0.5504, 0.5727, 0.55, 0.5802, 0.5453, 0.58, 0.5456, 0.5724, 0.5456, 0.5724, 0.5453, 0.58, 0.5405, 0.5798, 0.5408, 0.5721, 0.5408, 0.5721, 0.5405, 0.5798, 0.5356, 0.5795, 0.5359, 0.5718, 0.5404, 0.5833, 0.5403, 0.585, 0.5354, 0.5848, 0.5355, 0.5832, 0.5452, 0.5835, 0.5451, 0.5851, 0.5403, 0.585, 0.5404, 0.5833, 0.5499, 0.5836, 0.5499, 0.5852, 0.5451, 0.5851, 0.5452, 0.5835, 0.5546, 0.5838, 0.5546, 0.5854, 0.5499, 0.5852, 0.5499, 0.5836, 0.5592, 0.5839, 0.5592, 0.5855, 0.5546, 0.5854, 0.5546, 0.5838, 0.5637, 0.5841, 0.5637, 0.5856, 0.5592, 0.5855, 0.5592, 0.5839, 0.5682, 0.5842, 0.5681, 0.5857, 0.5637, 0.5856, 0.5637, 0.5841, 0.5725, 0.5843, 0.5725, 0.5858, 0.5681, 0.5857, 0.5682, 0.5842, 0.5768, 0.5845, 0.5767, 0.5859, 0.5725, 0.5858, 0.5725, 0.5843, 0.581, 0.5846, 0.5809, 0.586, 0.5767, 0.5859, 0.5768, 0.5845, 0.5851, 0.5847, 0.5851, 0.5861, 0.5809, 0.586, 0.581, 0.5846, 0.5892, 0.5848, 0.5892, 0.5862, 0.5851, 0.5861, 0.5851, 0.5847, 0.5934, 0.5849, 0.5934, 0.5864, 0.5892, 0.5862, 0.5892, 0.5848, 0.5977, 0.5848, 0.5979, 0.5864, 0.5934, 0.5864, 0.5934, 0.5849, 0.4769, 0.5814, 0.4768, 0.5835, 0.47, 0.5833, 0.4702, 0.5809, 0.4829, 0.5816, 0.4829, 0.5836, 0.4768, 0.5835, 0.4769, 0.5814, 0.4887, 0.5818, 0.4887, 0.5837, 0.4829, 0.5836, 0.4829, 0.5816, 0.4943, 0.5819, 0.4943, 0.5838, 0.4887, 0.5837, 0.4887, 0.5818, 0.4998, 0.5821, 0.4997, 0.584, 0.4943, 0.5838, 0.4943, 0.5819, 0.5051, 0.5823, 0.5051, 0.5841, 0.4997, 0.584, 0.4998, 0.5821, 0.5104, 0.5824, 0.5103, 0.5842, 0.5051, 0.5841, 0.5051, 0.5823, 0.5156, 0.5826, 0.5155, 0.5843, 0.5103, 0.5842, 0.5104, 0.5824, 0.5206, 0.5827, 0.5206, 0.5845, 0.5155, 0.5843, 0.5156, 0.5826, 0.5256, 0.5829, 0.5256, 0.5846, 0.5206, 0.5845, 0.5206, 0.5827, 0.5306, 0.583, 0.5305, 0.5847, 0.5256, 0.5846, 0.5256, 0.5829, 0.5355, 0.5832, 0.5354, 0.5848, 0.5305, 0.5847, 0.5306, 0.583, 0.589, 0.5898, 0.5931, 0.59, 0.593, 0.5914, 0.589, 0.5912, 0.5204, 0.5888, 0.5254, 0.5889, 0.5254, 0.5906, 0.5204, 0.5905, 0.5808, 0.5896, 0.5849, 0.5897, 0.5849, 0.5911, 0.5808, 0.591, 0.5102, 0.5887, 0.5154, 0.5887, 0.5153, 0.5905, 0.5102, 0.5905, 0.5723, 0.5895, 0.5766, 0.5895, 0.5766, 0.591, 0.5723, 0.591, 0.4996, 0.5886, 0.5049, 0.5886, 0.5049, 0.5905, 0.4996, 0.5905, 0.5636, 0.5894, 0.568, 0.5895, 0.568, 0.591, 0.5636, 0.591, 0.4885, 0.5886, 0.4941, 0.5886, 0.4941, 0.5905, 0.4886, 0.5905, 0.5545, 0.5894, 0.5591, 0.5894, 0.559, 0.591, 0.5544, 0.591, 0.5353, 0.589, 0.5401, 0.5892, 0.5401, 0.5908, 0.5352, 0.5907, 0.4768, 0.5888, 0.4828, 0.5886, 0.4828, 0.5906, 0.477, 0.5909, 0.545, 0.5892, 0.5498, 0.5893, 0.5497, 0.5909, 0.5449, 0.5909, 0.5931, 0.59, 0.5975, 0.5905, 0.5971, 0.5919, 0.593, 0.5914, 0.5254, 0.5889, 0.5304, 0.5889, 0.5303, 0.5906, 0.5254, 0.5906, 0.5849, 0.5897, 0.589, 0.5898, 0.589, 0.5912, 0.5849, 0.5911, 0.5154, 0.5887, 0.5204, 0.5888, 0.5204, 0.5905, 0.5153, 0.5905, 0.5766, 0.5895, 0.5808, 0.5896, 0.5808, 0.591, 0.5766, 0.591, 0.5049, 0.5886, 0.5102, 0.5887, 0.5102, 0.5905, 0.5049, 0.5905, 0.568, 0.5895, 0.5723, 0.5895, 0.5723, 0.591, 0.568, 0.591, 0.4941, 0.5886, 0.4996, 0.5886, 0.4996, 0.5905, 0.4941, 0.5905, 0.5591, 0.5894, 0.5636, 0.5894, 0.5636, 0.591, 0.559, 0.591, 0.5304, 0.5889, 0.5353, 0.589, 0.5352, 0.5907, 0.5303, 0.5906, 0.4828, 0.5886, 0.4885, 0.5886, 0.4886, 0.5905, 0.4828, 0.5906, 0.5498, 0.5893, 0.5545, 0.5894, 0.5544, 0.591, 0.5497, 0.5909, 0.4704, 0.5894, 0.4768, 0.5888, 0.477, 0.5909, 0.4709, 0.5916, 0.5401, 0.5892, 0.545, 0.5892, 0.5449, 0.5909, 0.5401, 0.5908, 0.5153, 0.5905, 0.5204, 0.5905, 0.5204, 0.5914, 0.5153, 0.5914, 0.568, 0.591, 0.5723, 0.591, 0.5723, 0.5918, 0.568, 0.5918, 0.4709, 0.5916, 0.477, 0.5909, 0.477, 0.5919, 0.4711, 0.5927, 0.5102, 0.5905, 0.5153, 0.5905, 0.5153, 0.5914, 0.5102, 0.5914, 0.5636, 0.591, 0.568, 0.591, 0.568, 0.5918, 0.5636, 0.5918, 0.593, 0.5914, 0.5971, 0.5919, 0.597, 0.5927, 0.5929, 0.5921, 0.5049, 0.5905, 0.5102, 0.5905, 0.5102, 0.5914, 0.5049, 0.5914, 0.559, 0.591, 0.5636, 0.591, 0.5636, 0.5918, 0.559, 0.5918, 0.589, 0.5912, 0.593, 0.5914, 0.5929, 0.5921, 0.5889, 0.5919, 0.4996, 0.5905, 0.5049, 0.5905, 0.5049, 0.5914, 0.4996, 0.5914, 0.5544, 0.591, 0.559, 0.591, 0.559, 0.5918, 0.5544, 0.5918, 0.5849, 0.5911, 0.589, 0.5912, 0.5889, 0.5919, 0.5849, 0.5918, 0.4941, 0.5905, 0.4996, 0.5905, 0.4996, 0.5914, 0.4941, 0.5915, 0.5497, 0.5909, 0.5544, 0.591, 0.5544, 0.5918, 0.5497, 0.5918, 0.5303, 0.5906, 0.5352, 0.5907, 0.5352, 0.5916, 0.5303, 0.5915, 0.5808, 0.591, 0.5849, 0.5911, 0.5849, 0.5918, 0.5808, 0.5918, 0.4886, 0.5905, 0.4941, 0.5905, 0.4941, 0.5915, 0.4886, 0.5915, 0.5449, 0.5909, 0.5497, 0.5909, 0.5497, 0.5918, 0.5449, 0.5918, 0.5254, 0.5906, 0.5303, 0.5906, 0.5303, 0.5915, 0.5254, 0.5915, 0.5766, 0.591, 0.5808, 0.591, 0.5808, 0.5918, 0.5766, 0.5918, 0.4828, 0.5906, 0.4886, 0.5905, 0.4886, 0.5915, 0.4829, 0.5917, 0.5401, 0.5908, 0.5449, 0.5909, 0.5449, 0.5918, 0.5401, 0.5917, 0.5204, 0.5905, 0.5254, 0.5906, 0.5254, 0.5915, 0.5204, 0.5914, 0.5723, 0.591, 0.5766, 0.591, 0.5766, 0.5918, 0.5723, 0.5918, 0.477, 0.5909, 0.4828, 0.5906, 0.4829, 0.5917, 0.477, 0.5919, 0.5352, 0.5907, 0.5401, 0.5908, 0.5401, 0.5917, 0.5352, 0.5916, 0.7287, 0.7817, 0.8617, 0.8145, 0.85, 0.8453, 0.402, 0.6974, 0.4226, 0.7271, 0.4196, 0.7287, 0.3995, 0.6996, 0.4992, 0.4983, 0.4991, 0.5076, 0.4609, 0.5073, 0.4609, 0.498, 0.7287, 0.7817, 0.85, 0.8453, 0.8312, 0.8725, 0.1773, 0.6974, 0.2044, 0.6734, 0.2063, 0.6762, 0.1798, 0.6997, 0.4609, 0.498, 0.4609, 0.5073, 0.4226, 0.5068, 0.4227, 0.4975, 0.7287, 0.7817, 0.8312, 0.8725, 0.8065, 0.8944, 0.2044, 0.9206, 0.1773, 0.8966, 0.1799, 0.8943, 0.2064, 0.9178, 0.4227, 0.4975, 0.4226, 0.5068, 0.3844, 0.5063, 0.3845, 0.497, 0.7287, 0.7817, 0.8065, 0.8944, 0.7773, 0.9098, 0.4226, 0.7271, 0.4355, 0.761, 0.4321, 0.7618, 0.4196, 0.7287, 0.3845, 0.497, 0.3844, 0.5063, 0.3461, 0.5057, 0.3462, 0.4964, 0.7287, 0.7817, 0.7773, 0.9098, 0.7452, 0.9177, 0.4226, 0.8667, 0.4021, 0.8965, 0.3995, 0.8942, 0.4196, 0.8651, 0.3462, 0.4964, 0.3461, 0.5057, 0.3079, 0.5051, 0.308, 0.4958, 0.7287, 0.7817, 0.7452, 0.9177, 0.7122, 0.9177, 0.2044, 0.6734, 0.2364, 0.6566, 0.2376, 0.6598, 0.2063, 0.6762, 0.308, 0.4958, 0.3079, 0.5051, 0.2697, 0.5045, 0.2698, 0.4952, 0.7287, 0.7817, 0.7122, 0.9177, 0.6801, 0.9098, 0.1773, 0.8966, 0.1568, 0.8668, 0.1598, 0.8652, 0.1799, 0.8943, 0.2698, 0.4952, 0.2697, 0.5045, 0.2314, 0.5039, 0.2316, 0.4946, 0.7287, 0.7817, 0.6801, 0.9098, 0.6509, 0.8944, 0.4355, 0.761, 0.4398, 0.7969, 0.4364, 0.7969, 0.4321, 0.7618, 0.2316, 0.4946, 0.2314, 0.5039, 0.1932, 0.5033, 0.1933, 0.494, 0.7287, 0.7817, 0.6509, 0.8944, 0.6262, 0.8726, 0.4021, 0.8965, 0.375, 0.9205, 0.3731, 0.9177, 0.3995, 0.8942, 0.1933, 0.494, 0.1932, 0.5033, 0.1549, 0.5028, 0.155, 0.4935, 0.7287, 0.7817, 0.6262, 0.8726, 0.6074, 0.8454, 0.2364, 0.6566, 0.2715, 0.6479, 0.272, 0.6513, 0.2376, 0.6598, 0.155, 0.4935, 0.1549, 0.5028, 0.1167, 0.5023, 0.1168, 0.493, 0.7287, 0.7817, 0.6074, 0.8454, 0.5957, 0.8145, 0.1568, 0.8668, 0.1439, 0.8329, 0.1472, 0.8321, 0.1598, 0.8652, 0.1168, 0.493, 0.1167, 0.5023, 0.07835, 0.5018, 0.07846, 0.4925, 0.7287, 0.7817, 0.5957, 0.8145, 0.5917, 0.7817, 0.4398, 0.7969, 0.4355, 0.8329, 0.4322, 0.832, 0.4364, 0.7969, 0.07846, 0.4925, 0.07835, 0.5018, 0.03996, 0.5012, 0.04013, 0.4917, 0.7287, 0.7817, 0.5917, 0.7817, 0.5957, 0.749, 0.375, 0.9205, 0.343, 0.9373, 0.3417, 0.9342, 0.3731, 0.9177, 0.04013, 0.4917, 0.03996, 0.5012, 0.001318, 0.5004, 0.00141, 0.4909, 0.7287, 0.7817, 0.5957, 0.749, 0.6074, 0.7181, 0.2715, 0.6479, 0.3077, 0.6479, 0.3073, 0.6513, 0.272, 0.6513, 0.9956, 0.4985, 0.9955, 0.5077, 0.9576, 0.5078, 0.9576, 0.4985, 0.7287, 0.7817, 0.6074, 0.7181, 0.6262, 0.6909, 0.1439, 0.8329, 0.1395, 0.797, 0.1429, 0.797, 0.1472, 0.8321, 0.9576, 0.4985, 0.9576, 0.5078, 0.9197, 0.5078, 0.9197, 0.4985, 0.7287, 0.7817, 0.6262, 0.6909, 0.6509, 0.669, 0.4355, 0.8329, 0.4226, 0.8667, 0.4196, 0.8651, 0.4322, 0.832, 0.9197, 0.4985, 0.9197, 0.5078, 0.8817, 0.5078, 0.8816, 0.4985, 0.7287, 0.7817, 0.6509, 0.669, 0.6801, 0.6537, 0.343, 0.9373, 0.3078, 0.946, 0.3074, 0.9426, 0.3417, 0.9342, 0.8816, 0.4985, 0.8817, 0.5078, 0.8435, 0.5079, 0.8435, 0.4986, 0.7287, 0.7817, 0.6801, 0.6537, 0.7122, 0.6458, 0.3077, 0.6479, 0.3429, 0.6566, 0.3417, 0.6597, 0.3073, 0.6513, 0.8435, 0.4986, 0.8435, 0.5079, 0.8053, 0.508, 0.8052, 0.4987, 0.7287, 0.7817, 0.7122, 0.6458, 0.7452, 0.6458, 0.1395, 0.797, 0.1439, 0.7611, 0.1472, 0.7619, 0.1429, 0.797, 0.8052, 0.4987, 0.8053, 0.508, 0.767, 0.5082, 0.767, 0.4988, 0.7287, 0.7817, 0.7452, 0.6458, 0.7772, 0.6537, 0.3078, 0.946, 0.2716, 0.946, 0.272, 0.9426, 0.3074, 0.9426, 0.767, 0.4988, 0.767, 0.5082, 0.7287, 0.5083, 0.7287, 0.4989, 0.7287, 0.7817, 0.7772, 0.6537, 0.8065, 0.669, 0.3429, 0.6566, 0.3749, 0.6734, 0.373, 0.6762, 0.3417, 0.6597, 0.7287, 0.4989, 0.7287, 0.5083, 0.6905, 0.5083, 0.6904, 0.499, 0.7287, 0.7817, 0.8065, 0.669, 0.8312, 0.6909, 0.1439, 0.7611, 0.1567, 0.7272, 0.1597, 0.7288, 0.1472, 0.7619, 0.6904, 0.499, 0.6905, 0.5083, 0.6522, 0.5083, 0.6522, 0.499, 0.7287, 0.7817, 0.8312, 0.6909, 0.8499, 0.7181, 0.2716, 0.946, 0.2365, 0.9374, 0.2377, 0.9342, 0.272, 0.9426, 0.6522, 0.499, 0.6522, 0.5083, 0.6139, 0.5083, 0.6139, 0.499, 0.7287, 0.7817, 0.8499, 0.7181, 0.8616, 0.7489, 0.3749, 0.6734, 0.402, 0.6974, 0.3995, 0.6996, 0.373, 0.6762, 0.6139, 0.499, 0.6139, 0.5083, 0.5756, 0.5082, 0.5756, 0.4988, 0.7287, 0.7817, 0.8616, 0.7489, 0.8656, 0.7817, 0.1567, 0.7272, 0.1773, 0.6974, 0.1798, 0.6997, 0.1597, 0.7288, 0.5756, 0.4988, 0.5756, 0.5082, 0.5374, 0.5079, 0.5374, 0.4986, 0.7287, 0.7817, 0.8656, 0.7817, 0.8617, 0.8145, 0.2365, 0.9374, 0.2044, 0.9206, 0.2064, 0.9178, 0.2377, 0.9342, 0.5374, 0.4986, 0.5374, 0.5079, 0.4991, 0.5076, 0.4992, 0.4983, 0.5406, 0.04371, 0.54, 0.0838, 0.5033, 0.0834, 0.504, 0.04327, 0.54, 0.0838, 0.5391, 0.2068, 0.5017, 0.2065, 0.5033, 0.0834, 0.5391, 0.2068, 0.5384, 0.3026, 0.5007, 0.3023, 0.5017, 0.2065, 0.5375, 0.4164, 0.5374, 0.4315, 0.4993, 0.4312, 0.4994, 0.4162, 0.5771, 0.04395, 0.5768, 0.08401, 0.54, 0.0838, 0.5406, 0.04371, 0.5768, 0.08401, 0.5765, 0.207, 0.5391, 0.2068, 0.54, 0.0838, 0.5765, 0.207, 0.5762, 0.3028, 0.5384, 0.3026, 0.5391, 0.2068, 0.5756, 0.4166, 0.5755, 0.4317, 0.5374, 0.4315, 0.5375, 0.4164, 0.6136, 0.04398, 0.6135, 0.08401, 0.5768, 0.08401, 0.5771, 0.04395, 0.6135, 0.08401, 0.6138, 0.207, 0.5765, 0.207, 0.5768, 0.08401, 0.6138, 0.207, 0.614, 0.3028, 0.5762, 0.3028, 0.5765, 0.207, 0.6136, 0.4168, 0.6136, 0.4318, 0.5755, 0.4317, 0.5756, 0.4166, 0.65, 0.04379, 0.6502, 0.08379, 0.6135, 0.08401, 0.6136, 0.04398, 0.6502, 0.08379, 0.6513, 0.2068, 0.6138, 0.207, 0.6135, 0.08401, 0.6513, 0.2068, 0.6518, 0.3027, 0.614, 0.3028, 0.6138, 0.207, 0.6517, 0.4168, 0.6518, 0.4318, 0.6136, 0.4318, 0.6136, 0.4168, 0.6864, 0.04336, 0.6869, 0.08334, 0.6502, 0.08379, 0.65, 0.04379, 0.6869, 0.08334, 0.6887, 0.2064, 0.6513, 0.2068, 0.6502, 0.08379, 0.6887, 0.2064, 0.6896, 0.3025, 0.6518, 0.3027, 0.6513, 0.2068, 0.6899, 0.4167, 0.6899, 0.4318, 0.6518, 0.4318, 0.6517, 0.4168, 0.7228, 0.04268, 0.7235, 0.08262, 0.6869, 0.08334, 0.6864, 0.04336, 0.7235, 0.08262, 0.7262, 0.2058, 0.6887, 0.2064, 0.6869, 0.08334, 0.7262, 0.2058, 0.7275, 0.3022, 0.6896, 0.3025, 0.6887, 0.2064, 0.728, 0.4166, 0.7281, 0.4317, 0.6899, 0.4318, 0.6899, 0.4167, 0.7591, 0.0417, 0.7602, 0.08161, 0.7235, 0.08262, 0.7228, 0.04268, 0.7602, 0.08161, 0.7639, 0.205, 0.7262, 0.2058, 0.7235, 0.08262, 0.7639, 0.205, 0.7656, 0.3017, 0.7275, 0.3022, 0.7262, 0.2058, 0.7662, 0.4164, 0.7663, 0.4315, 0.7281, 0.4317, 0.728, 0.4166, 0.7954, 0.04037, 0.7969, 0.08025, 0.7602, 0.08161, 0.7591, 0.0417, 0.7969, 0.08025, 0.8016, 0.204, 0.7639, 0.205, 0.7602, 0.08161, 0.8016, 0.204, 0.8038, 0.3011, 0.7656, 0.3017, 0.7639, 0.205, 0.8045, 0.4163, 0.8046, 0.4314, 0.7663, 0.4315, 0.7662, 0.4164, 0.8316, 0.03862, 0.8336, 0.07846, 0.7969, 0.08025, 0.7954, 0.04037, 0.8336, 0.07846, 0.8396, 0.2027, 0.8016, 0.204, 0.7969, 0.08025, 0.8396, 0.2027, 0.8422, 0.3005, 0.8038, 0.3011, 0.8016, 0.204, 0.8429, 0.4161, 0.8429, 0.4313, 0.8046, 0.4314, 0.8045, 0.4163, 0.8677, 0.03632, 0.8704, 0.07616, 0.8336, 0.07846, 0.8316, 0.03862, 0.8704, 0.07616, 0.8779, 0.2011, 0.8396, 0.2027, 0.8336, 0.07846, 0.8779, 0.2011, 0.8809, 0.2997, 0.8422, 0.3005, 0.8396, 0.2027, 0.8813, 0.4161, 0.8813, 0.4313, 0.8429, 0.4313, 0.8429, 0.4161, 0.9037, 0.03328, 0.9074, 0.07318, 0.8704, 0.07616, 0.8677, 0.03632, 0.9074, 0.07318, 0.9165, 0.1992, 0.8779, 0.2011, 0.8704, 0.07616, 0.9165, 0.1992, 0.92, 0.299, 0.8809, 0.2997, 0.8779, 0.2011, 0.9198, 0.4163, 0.9196, 0.4315, 0.8813, 0.4313, 0.8813, 0.4161, 0.9396, 0.02907, 0.9447, 0.06933, 0.9074, 0.07318, 0.9037, 0.03328, 0.9447, 0.06933, 0.9557, 0.197, 0.9165, 0.1992, 0.9074, 0.07318, 0.9557, 0.197, 0.9596, 0.2982, 0.92, 0.299, 0.9165, 0.1992, 0.9584, 0.4169, 0.9579, 0.4321, 0.9196, 0.4315, 0.9198, 0.4163, 0.9759, 0.02282, 0.9827, 0.06443, 0.9447, 0.06933, 0.9396, 0.02907, 0.9827, 0.06443, 0.9954, 0.1944, 0.9557, 0.197, 0.9447, 0.06933, 0.9954, 0.1944, 0.9999, 0.2974, 0.9596, 0.2982, 0.9557, 0.197, 0.9975, 0.4187, 0.9959, 0.4339, 0.9579, 0.4321, 0.9584, 0.4169, 0.06128, 0.01819, 0.05562, 0.05991, 0.0164, 0.05505, 0.02286, 0.01177, 0.05562, 0.05991, 0.04441, 0.1903, 0.004135, 0.1877, 0.0164, 0.05505, 0.04441, 0.1903, 0.04045, 0.2921, 0.0001434, 0.2914, 0.004135, 0.1877, 0.04045, 0.4101, 0.04066, 0.4251, 0.003464, 0.426, 0.002247, 0.4113, 0.09879, 0.02278, 0.09414, 0.06402, 0.05562, 0.05991, 0.06128, 0.01819, 0.09414, 0.06402, 0.08406, 0.1926, 0.04441, 0.1903, 0.05562, 0.05991, 0.08406, 0.1926, 0.08014, 0.293, 0.04045, 0.2921, 0.04441, 0.1903, 0.07882, 0.41, 0.07877, 0.4252, 0.04066, 0.4251, 0.04045, 0.4101, 0.136, 0.02648, 0.1321, 0.06745, 0.09414, 0.06402, 0.09879, 0.02278, 0.1321, 0.06745, 0.1232, 0.1947, 0.08406, 0.1926, 0.09414, 0.06402, 0.1232, 0.1947, 0.1194, 0.294, 0.08014, 0.293, 0.08406, 0.1926, 0.1173, 0.4104, 0.1171, 0.4255, 0.07877, 0.4252, 0.07882, 0.41, 0.1731, 0.02956, 0.1698, 0.07034, 0.1321, 0.06745, 0.136, 0.02648, 0.1698, 0.07034, 0.1619, 0.1966, 0.1232, 0.1947, 0.1321, 0.06745, 0.1619, 0.1966, 0.1582, 0.2951, 0.1194, 0.294, 0.1232, 0.1947, 0.1558, 0.4109, 0.1556, 0.426, 0.1171, 0.4255, 0.1173, 0.4104, 0.2101, 0.03217, 0.2073, 0.07283, 0.1698, 0.07034, 0.1731, 0.02956, 0.2073, 0.07283, 0.2003, 0.1984, 0.1619, 0.1966, 0.1698, 0.07034, 0.2003, 0.1984, 0.1968, 0.2962, 0.1582, 0.2951, 0.1619, 0.1966, 0.1942, 0.4115, 0.1939, 0.4266, 0.1556, 0.426, 0.1558, 0.4109, 0.247, 0.03443, 0.2446, 0.07498, 0.2073, 0.07283, 0.2101, 0.03217, 0.2446, 0.07498, 0.2384, 0.1999, 0.2003, 0.1984, 0.2073, 0.07283, 0.2384, 0.1999, 0.2352, 0.2972, 0.1968, 0.2962, 0.2003, 0.1984, 0.2325, 0.4122, 0.2322, 0.4273, 0.1939, 0.4266, 0.1942, 0.4115, 0.2839, 0.03638, 0.2817, 0.07684, 0.2446, 0.07498, 0.247, 0.03443, 0.2817, 0.07684, 0.2764, 0.2013, 0.2384, 0.1999, 0.2446, 0.07498, 0.2764, 0.2013, 0.2734, 0.2982, 0.2352, 0.2972, 0.2384, 0.1999, 0.2707, 0.4129, 0.2705, 0.4279, 0.2322, 0.4273, 0.2325, 0.4122, 0.3207, 0.03807, 0.3188, 0.07846, 0.2817, 0.07684, 0.2839, 0.03638, 0.3188, 0.07846, 0.3141, 0.2026, 0.2764, 0.2013, 0.2817, 0.07684, 0.3141, 0.2026, 0.3115, 0.2991, 0.2734, 0.2982, 0.2764, 0.2013, 0.3089, 0.4135, 0.3087, 0.4286, 0.2705, 0.4279, 0.2707, 0.4129, 0.3575, 0.03953, 0.3558, 0.07985, 0.3188, 0.07846, 0.3207, 0.03807, 0.3558, 0.07985, 0.3518, 0.2037, 0.3141, 0.2026, 0.3188, 0.07846, 0.3518, 0.2037, 0.3494, 0.3, 0.3115, 0.2991, 0.3141, 0.2026, 0.3471, 0.4142, 0.3469, 0.4292, 0.3087, 0.4286, 0.3089, 0.4135, 0.3942, 0.04077, 0.3927, 0.08103, 0.3558, 0.07985, 0.3575, 0.03953, 0.3927, 0.08103, 0.3894, 0.2046, 0.3518, 0.2037, 0.3558, 0.07985, 0.3894, 0.2046, 0.3873, 0.3007, 0.3494, 0.3, 0.3518, 0.2037, 0.3852, 0.4148, 0.385, 0.4298, 0.3469, 0.4292, 0.3471, 0.4142, 0.4308, 0.0418, 0.4296, 0.08202, 0.3927, 0.08103, 0.3942, 0.04077, 0.4296, 0.08202, 0.4269, 0.2054, 0.3894, 0.2046, 0.3927, 0.08103, 0.4269, 0.2054, 0.4252, 0.3014, 0.3873, 0.3007, 0.3894, 0.2046, 0.4233, 0.4153, 0.4231, 0.4304, 0.385, 0.4298, 0.3852, 0.4148, 0.4675, 0.04263, 0.4665, 0.0828, 0.4296, 0.08202, 0.4308, 0.0418, 0.4665, 0.0828, 0.4643, 0.206, 0.4269, 0.2054, 0.4296, 0.08202, 0.4643, 0.206, 0.4629, 0.3019, 0.4252, 0.3014, 0.4269, 0.2054, 0.4614, 0.4158, 0.4612, 0.4308, 0.4231, 0.4304, 0.4233, 0.4153, 0.504, 0.04327, 0.5033, 0.0834, 0.4665, 0.0828, 0.4675, 0.04263, 0.5033, 0.0834, 0.5017, 0.2065, 0.4643, 0.206, 0.4665, 0.0828, 0.5017, 0.2065, 0.5007, 0.3023, 0.4629, 0.3019, 0.4643, 0.206, 0.4994, 0.4162, 0.4993, 0.4312, 0.4612, 0.4308, 0.4614, 0.4158, 0.8617, 0.8145, 0.8735, 0.8174, 0.8608, 0.851, 0.85, 0.8453, 0.85, 0.8453, 0.8608, 0.851, 0.8403, 0.8806, 0.8312, 0.8725, 0.8312, 0.8725, 0.8403, 0.8806, 0.8134, 0.9045, 0.8065, 0.8944, 0.8065, 0.8944, 0.8134, 0.9045, 0.7816, 0.9212, 0.7773, 0.9098, 0.7773, 0.9098, 0.7816, 0.9212, 0.7467, 0.9298, 0.7452, 0.9177, 0.7452, 0.9177, 0.7467, 0.9298, 0.7107, 0.9298, 0.7122, 0.9177, 0.7122, 0.9177, 0.7107, 0.9298, 0.6758, 0.9212, 0.6801, 0.9098, 0.6801, 0.9098, 0.6758, 0.9212, 0.6439, 0.9045, 0.6509, 0.8944, 0.6509, 0.8944, 0.6439, 0.9045, 0.617, 0.8806, 0.6262, 0.8726, 0.6262, 0.8726, 0.617, 0.8806, 0.5966, 0.8511, 0.6074, 0.8454, 0.6074, 0.8454, 0.5966, 0.8511, 0.5838, 0.8174, 0.5957, 0.8145, 0.5957, 0.8145, 0.5838, 0.8174, 0.5795, 0.7817, 0.5917, 0.7817, 0.5917, 0.7817, 0.5795, 0.7817, 0.5838, 0.746, 0.5957, 0.749, 0.5957, 0.749, 0.5838, 0.746, 0.5966, 0.7124, 0.6074, 0.7181, 0.6074, 0.7181, 0.5966, 0.7124, 0.617, 0.6828, 0.6262, 0.6909, 0.6262, 0.6909, 0.617, 0.6828, 0.6439, 0.6589, 0.6509, 0.669, 0.6509, 0.669, 0.6439, 0.6589, 0.6758, 0.6422, 0.6801, 0.6537, 0.6801, 0.6537, 0.6758, 0.6422, 0.7107, 0.6336, 0.7122, 0.6458, 0.7122, 0.6458, 0.7107, 0.6336, 0.7467, 0.6336, 0.7452, 0.6458, 0.7452, 0.6458, 0.7467, 0.6336, 0.7816, 0.6422, 0.7772, 0.6537, 0.7772, 0.6537, 0.7816, 0.6422, 0.8134, 0.6589, 0.8065, 0.669, 0.8065, 0.669, 0.8134, 0.6589, 0.8403, 0.6828, 0.8312, 0.6909, 0.8312, 0.6909, 0.8403, 0.6828, 0.8608, 0.7124, 0.8499, 0.7181, 0.8499, 0.7181, 0.8608, 0.7124, 0.8735, 0.746, 0.8616, 0.7489, 0.8616, 0.7489, 0.8735, 0.746, 0.8779, 0.7817, 0.8656, 0.7817, 0.8656, 0.7817, 0.8779, 0.7817, 0.8735, 0.8174, 0.8617, 0.8145, 0.5042, 0.03206, 0.504, 0.04327, 0.4675, 0.04263, 0.4677, 0.03141, 0.4677, 0.03141, 0.4675, 0.04263, 0.4308, 0.0418, 0.4311, 0.03057, 0.4311, 0.03057, 0.4308, 0.0418, 0.3942, 0.04077, 0.3945, 0.02952, 0.3945, 0.02952, 0.3942, 0.04077, 0.3575, 0.03953, 0.3579, 0.02827, 0.3579, 0.02827, 0.3575, 0.03953, 0.3207, 0.03807, 0.3212, 0.0268, 0.3212, 0.0268, 0.3207, 0.03807, 0.2839, 0.03638, 0.2844, 0.02509, 0.2844, 0.02509, 0.2839, 0.03638, 0.247, 0.03443, 0.2477, 0.02312, 0.2477, 0.02312, 0.247, 0.03443, 0.2101, 0.03217, 0.2108, 0.02085, 0.2108, 0.02085, 0.2101, 0.03217, 0.1731, 0.02956, 0.174, 0.01822, 0.174, 0.01822, 0.1731, 0.02956, 0.136, 0.02648, 0.1371, 0.01511, 0.1371, 0.01511, 0.136, 0.02648, 0.09879, 0.02278, 0.1001, 0.01138, 0.1001, 0.01138, 0.09879, 0.02278, 0.06128, 0.01819, 0.063, 0.006678, 0.063, 0.006678, 0.06128, 0.01819, 0.02286, 0.01177, 0.02564, 0.0001434, 0.9733, 0.01202, 0.9759, 0.02282, 0.9396, 0.02907, 0.9381, 0.01821, 0.9381, 0.01821, 0.9396, 0.02907, 0.9037, 0.03328, 0.9026, 0.02231, 0.9026, 0.02231, 0.9037, 0.03328, 0.8677, 0.03632, 0.8669, 0.0253, 0.8669, 0.0253, 0.8677, 0.03632, 0.8316, 0.03862, 0.831, 0.02755, 0.831, 0.02755, 0.8316, 0.03862, 0.7954, 0.04037, 0.7949, 0.02927, 0.7949, 0.02927, 0.7954, 0.04037, 0.7591, 0.0417, 0.7588, 0.03058, 0.7588, 0.03058, 0.7591, 0.0417, 0.7228, 0.04268, 0.7226, 0.03154, 0.7226, 0.03154, 0.7228, 0.04268, 0.6864, 0.04336, 0.6863, 0.03221, 0.6863, 0.03221, 0.6864, 0.04336, 0.65, 0.04379, 0.6499, 0.03262, 0.6499, 0.03262, 0.65, 0.04379, 0.6136, 0.04398, 0.6136, 0.0328, 0.6136, 0.0328, 0.6136, 0.04398, 0.5771, 0.04395, 0.5771, 0.03276, 0.5771, 0.03276, 0.5771, 0.04395, 0.5406, 0.04371, 0.5407, 0.03251, 0.5407, 0.03251, 0.5406, 0.04371, 0.504, 0.04327, 0.5042, 0.03206, 0.5374, 0.4912, 0.5374, 0.4986, 0.4992, 0.4983, 0.4992, 0.4909, 0.5757, 0.4914, 0.5756, 0.4988, 0.5374, 0.4986, 0.5374, 0.4912, 0.6139, 0.4915, 0.6139, 0.499, 0.5756, 0.4988, 0.5757, 0.4914, 0.6522, 0.4915, 0.6522, 0.499, 0.6139, 0.499, 0.6139, 0.4915, 0.6904, 0.4915, 0.6904, 0.499, 0.6522, 0.499, 0.6522, 0.4915, 0.7287, 0.4915, 0.7287, 0.4989, 0.6904, 0.499, 0.6904, 0.4915, 0.7669, 0.4914, 0.767, 0.4988, 0.7287, 0.4989, 0.7287, 0.4915, 0.8052, 0.4913, 0.8052, 0.4987, 0.767, 0.4988, 0.7669, 0.4914, 0.8434, 0.4912, 0.8435, 0.4986, 0.8052, 0.4987, 0.8052, 0.4913, 0.8816, 0.4911, 0.8816, 0.4985, 0.8435, 0.4986, 0.8434, 0.4912, 0.9197, 0.4911, 0.9197, 0.4985, 0.8816, 0.4985, 0.8816, 0.4911, 0.9576, 0.491, 0.9576, 0.4985, 0.9197, 0.4985, 0.9197, 0.4911, 0.9962, 0.4907, 0.9956, 0.4985, 0.9576, 0.4985, 0.9576, 0.491, 0.0403, 0.4844, 0.04013, 0.4917, 0.00141, 0.4909, 0.0009159, 0.4834, 0.07856, 0.485, 0.07846, 0.4925, 0.04013, 0.4917, 0.0403, 0.4844, 0.1169, 0.4855, 0.1168, 0.493, 0.07846, 0.4925, 0.07856, 0.485, 0.1551, 0.486, 0.155, 0.4935, 0.1168, 0.493, 0.1169, 0.4855, 0.1934, 0.4865, 0.1933, 0.494, 0.155, 0.4935, 0.1551, 0.486, 0.2317, 0.4871, 0.2316, 0.4946, 0.1933, 0.494, 0.1934, 0.4865, 0.2699, 0.4877, 0.2698, 0.4952, 0.2316, 0.4946, 0.2317, 0.4871, 0.3081, 0.4884, 0.308, 0.4958, 0.2698, 0.4952, 0.2699, 0.4877, 0.3464, 0.489, 0.3462, 0.4964, 0.308, 0.4958, 0.3081, 0.4884, 0.3846, 0.4895, 0.3845, 0.497, 0.3462, 0.4964, 0.3464, 0.489, 0.4228, 0.49, 0.4227, 0.4975, 0.3845, 0.497, 0.3846, 0.4895, 0.461, 0.4905, 0.4609, 0.498, 0.4227, 0.4975, 0.4228, 0.49, 0.4992, 0.4909, 0.4992, 0.4983, 0.4609, 0.498, 0.461, 0.4905, 0.4993, 0.4834, 0.4992, 0.4909, 0.461, 0.4905, 0.4611, 0.483, 0.4611, 0.483, 0.461, 0.4905, 0.4228, 0.49, 0.4229, 0.4826, 0.4229, 0.4826, 0.4228, 0.49, 0.3846, 0.4895, 0.3847, 0.4821, 0.3847, 0.4821, 0.3846, 0.4895, 0.3464, 0.489, 0.3465, 0.4815, 0.3465, 0.4815, 0.3464, 0.489, 0.3081, 0.4884, 0.3083, 0.4809, 0.3083, 0.4809, 0.3081, 0.4884, 0.2699, 0.4877, 0.2701, 0.4803, 0.2701, 0.4803, 0.2699, 0.4877, 0.2317, 0.4871, 0.2318, 0.4797, 0.2318, 0.4797, 0.2317, 0.4871, 0.1934, 0.4865, 0.1936, 0.4791, 0.1936, 0.4791, 0.1934, 0.4865, 0.1551, 0.486, 0.1553, 0.4785, 0.1553, 0.4785, 0.1551, 0.486, 0.1169, 0.4855, 0.117, 0.478, 0.117, 0.478, 0.1169, 0.4855, 0.07856, 0.485, 0.0787, 0.4775, 0.0787, 0.4775, 0.07856, 0.485, 0.0403, 0.4844, 0.04051, 0.477, 0.04051, 0.477, 0.0403, 0.4844, 0.0009159, 0.4834, 0.001666, 0.4756, 0.9956, 0.4833, 0.9962, 0.4907, 0.9576, 0.491, 0.9576, 0.4838, 0.9576, 0.4838, 0.9576, 0.491, 0.9197, 0.4911, 0.9197, 0.4837, 0.9197, 0.4837, 0.9197, 0.4911, 0.8816, 0.4911, 0.8817, 0.4837, 0.8817, 0.4837, 0.8816, 0.4911, 0.8434, 0.4912, 0.8435, 0.4837, 0.8435, 0.4837, 0.8434, 0.4912, 0.8052, 0.4913, 0.8052, 0.4838, 0.8052, 0.4838, 0.8052, 0.4913, 0.7669, 0.4914, 0.7669, 0.4839, 0.7669, 0.4839, 0.7669, 0.4914, 0.7287, 0.4915, 0.7287, 0.484, 0.7287, 0.484, 0.7287, 0.4915, 0.6904, 0.4915, 0.6904, 0.4841, 0.6904, 0.4841, 0.6904, 0.4915, 0.6522, 0.4915, 0.6522, 0.4841, 0.6522, 0.4841, 0.6522, 0.4915, 0.6139, 0.4915, 0.614, 0.484, 0.614, 0.484, 0.6139, 0.4915, 0.5757, 0.4914, 0.5757, 0.4839, 0.5757, 0.4839, 0.5757, 0.4914, 0.5374, 0.4912, 0.5375, 0.4837, 0.5375, 0.4837, 0.5374, 0.4912, 0.4992, 0.4909, 0.4993, 0.4834, 0.5374, 0.468, 0.5375, 0.4837, 0.4993, 0.4834, 0.4992, 0.4677, 0.5756, 0.4682, 0.5757, 0.4839, 0.5375, 0.4837, 0.5374, 0.468, 0.6138, 0.4684, 0.614, 0.484, 0.5757, 0.4839, 0.5756, 0.4682, 0.652, 0.4684, 0.6522, 0.4841, 0.614, 0.484, 0.6138, 0.4684, 0.6902, 0.4684, 0.6904, 0.4841, 0.6522, 0.4841, 0.652, 0.4684, 0.7284, 0.4683, 0.7287, 0.484, 0.6904, 0.4841, 0.6902, 0.4684, 0.7667, 0.4682, 0.7669, 0.4839, 0.7287, 0.484, 0.7284, 0.4683, 0.8049, 0.4681, 0.8052, 0.4838, 0.7669, 0.4839, 0.7667, 0.4682, 0.8432, 0.468, 0.8435, 0.4837, 0.8052, 0.4838, 0.8049, 0.4681, 0.8814, 0.468, 0.8817, 0.4837, 0.8435, 0.4837, 0.8432, 0.468, 0.9196, 0.4681, 0.9197, 0.4837, 0.8817, 0.4837, 0.8814, 0.468, 0.9574, 0.4686, 0.9576, 0.4838, 0.9197, 0.4837, 0.9196, 0.4681, 0.9937, 0.4686, 0.9956, 0.4833, 0.9576, 0.4838, 0.9574, 0.4686, 0.04073, 0.4612, 0.04051, 0.477, 0.001666, 0.4756, 0.004147, 0.46, 0.07869, 0.4618, 0.0787, 0.4775, 0.04051, 0.477, 0.04073, 0.4612, 0.1169, 0.4623, 0.117, 0.478, 0.0787, 0.4775, 0.07869, 0.4618, 0.1553, 0.4628, 0.1553, 0.4785, 0.117, 0.478, 0.1169, 0.4623, 0.1936, 0.4633, 0.1936, 0.4791, 0.1553, 0.4785, 0.1553, 0.4628, 0.2318, 0.464, 0.2318, 0.4797, 0.1936, 0.4791, 0.1936, 0.4633, 0.2701, 0.4646, 0.2701, 0.4803, 0.2318, 0.4797, 0.2318, 0.464, 0.3083, 0.4652, 0.3083, 0.4809, 0.2701, 0.4803, 0.2701, 0.4646, 0.3465, 0.4658, 0.3465, 0.4815, 0.3083, 0.4809, 0.3083, 0.4652, 0.3847, 0.4664, 0.3847, 0.4821, 0.3465, 0.4815, 0.3465, 0.4658, 0.4229, 0.4669, 0.4229, 0.4826, 0.3847, 0.4821, 0.3847, 0.4664, 0.461, 0.4674, 0.4611, 0.483, 0.4229, 0.4826, 0.4229, 0.4669, 0.4992, 0.4677, 0.4993, 0.4834, 0.4611, 0.483, 0.461, 0.4674, 0.5007, 0.3023, 0.5, 0.3724, 0.462, 0.372, 0.4629, 0.3019, 0.4629, 0.3019, 0.462, 0.372, 0.4241, 0.3715, 0.4252, 0.3014, 0.4252, 0.3014, 0.4241, 0.3715, 0.3861, 0.371, 0.3873, 0.3007, 0.3873, 0.3007, 0.3861, 0.371, 0.348, 0.3703, 0.3494, 0.3, 0.3494, 0.3, 0.348, 0.3703, 0.3099, 0.3696, 0.3115, 0.2991, 0.3115, 0.2991, 0.3099, 0.3696, 0.2717, 0.3689, 0.2734, 0.2982, 0.2734, 0.2982, 0.2717, 0.3689, 0.2335, 0.3681, 0.2352, 0.2972, 0.2352, 0.2972, 0.2335, 0.3681, 0.1951, 0.3673, 0.1968, 0.2962, 0.1968, 0.2962, 0.1951, 0.3673, 0.1566, 0.3666, 0.1582, 0.2951, 0.1582, 0.2951, 0.1566, 0.3666, 0.118, 0.3659, 0.1194, 0.294, 0.1194, 0.294, 0.118, 0.3659, 0.07911, 0.3655, 0.08014, 0.293, 0.08014, 0.293, 0.07911, 0.3655, 0.04, 0.3655, 0.04045, 0.2921, 0.04045, 0.2921, 0.04, 0.3655, 0.0003516, 0.3661, 0.0001434, 0.2914, 0.9999, 0.2974, 0.9997, 0.3726, 0.9597, 0.3718, 0.9596, 0.2982, 0.9596, 0.2982, 0.9597, 0.3718, 0.9204, 0.3716, 0.92, 0.299, 0.92, 0.299, 0.9204, 0.3716, 0.8815, 0.3716, 0.8809, 0.2997, 0.8809, 0.2997, 0.8815, 0.3716, 0.8429, 0.3718, 0.8422, 0.3005, 0.8422, 0.3005, 0.8429, 0.3718, 0.8045, 0.3721, 0.8038, 0.3011, 0.8038, 0.3011, 0.8045, 0.3721, 0.7662, 0.3724, 0.7656, 0.3017, 0.7656, 0.3017, 0.7662, 0.3724, 0.728, 0.3726, 0.7275, 0.3022, 0.7275, 0.3022, 0.728, 0.3726, 0.6899, 0.3728, 0.6896, 0.3025, 0.6896, 0.3025, 0.6899, 0.3728, 0.6519, 0.3729, 0.6518, 0.3027, 0.6518, 0.3027, 0.6519, 0.3729, 0.6139, 0.373, 0.614, 0.3028, 0.614, 0.3028, 0.6139, 0.373, 0.5759, 0.3729, 0.5762, 0.3028, 0.5762, 0.3028, 0.5759, 0.3729, 0.5379, 0.3727, 0.5384, 0.3026, 0.5384, 0.3026, 0.5379, 0.3727, 0.5, 0.3724, 0.5007, 0.3023, 0.5, 0.3724, 0.4994, 0.4162, 0.4614, 0.4158, 0.462, 0.372, 0.462, 0.372, 0.4614, 0.4158, 0.4233, 0.4153, 0.4241, 0.3715, 0.4241, 0.3715, 0.4233, 0.4153, 0.3852, 0.4148, 0.3861, 0.371, 0.3861, 0.371, 0.3852, 0.4148, 0.3471, 0.4142, 0.348, 0.3703, 0.348, 0.3703, 0.3471, 0.4142, 0.3089, 0.4135, 0.3099, 0.3696, 0.3099, 0.3696, 0.3089, 0.4135, 0.2707, 0.4129, 0.2717, 0.3689, 0.2717, 0.3689, 0.2707, 0.4129, 0.2325, 0.4122, 0.2335, 0.3681, 0.2335, 0.3681, 0.2325, 0.4122, 0.1942, 0.4115, 0.1951, 0.3673, 0.1951, 0.3673, 0.1942, 0.4115, 0.1558, 0.4109, 0.1566, 0.3666, 0.1566, 0.3666, 0.1558, 0.4109, 0.1173, 0.4104, 0.118, 0.3659, 0.118, 0.3659, 0.1173, 0.4104, 0.07882, 0.41, 0.07911, 0.3655, 0.07911, 0.3655, 0.07882, 0.41, 0.04045, 0.4101, 0.04, 0.3655, 0.04, 0.3655, 0.04045, 0.4101, 0.002247, 0.4113, 0.0003516, 0.3661, 0.9997, 0.3726, 0.9975, 0.4187, 0.9584, 0.4169, 0.9597, 0.3718, 0.9597, 0.3718, 0.9584, 0.4169, 0.9198, 0.4163, 0.9204, 0.3716, 0.9204, 0.3716, 0.9198, 0.4163, 0.8813, 0.4161, 0.8815, 0.3716, 0.8815, 0.3716, 0.8813, 0.4161, 0.8429, 0.4161, 0.8429, 0.3718, 0.8429, 0.3718, 0.8429, 0.4161, 0.8045, 0.4163, 0.8045, 0.3721, 0.8045, 0.3721, 0.8045, 0.4163, 0.7662, 0.4164, 0.7662, 0.3724, 0.7662, 0.3724, 0.7662, 0.4164, 0.728, 0.4166, 0.728, 0.3726, 0.728, 0.3726, 0.728, 0.4166, 0.6899, 0.4167, 0.6899, 0.3728, 0.6899, 0.3728, 0.6899, 0.4167, 0.6517, 0.4168, 0.6519, 0.3729, 0.6519, 0.3729, 0.6517, 0.4168, 0.6136, 0.4168, 0.6139, 0.373, 0.6139, 0.373, 0.6136, 0.4168, 0.5756, 0.4166, 0.5759, 0.3729, 0.5759, 0.3729, 0.5756, 0.4166, 0.5375, 0.4164, 0.5379, 0.3727, 0.5379, 0.3727, 0.5375, 0.4164, 0.4994, 0.4162, 0.5, 0.3724, 0.4993, 0.4312, 0.4992, 0.4538, 0.4611, 0.4534, 0.4612, 0.4308, 0.4612, 0.4308, 0.4611, 0.4534, 0.4229, 0.453, 0.4231, 0.4304, 0.4231, 0.4304, 0.4229, 0.453, 0.3848, 0.4525, 0.385, 0.4298, 0.385, 0.4298, 0.3848, 0.4525, 0.3466, 0.4519, 0.3469, 0.4292, 0.3469, 0.4292, 0.3466, 0.4519, 0.3084, 0.4513, 0.3087, 0.4286, 0.3087, 0.4286, 0.3084, 0.4513, 0.2702, 0.4506, 0.2705, 0.4279, 0.2705, 0.4279, 0.2702, 0.4506, 0.2319, 0.45, 0.2322, 0.4273, 0.2322, 0.4273, 0.2319, 0.45, 0.1937, 0.4494, 0.1939, 0.4266, 0.1939, 0.4266, 0.1937, 0.4494, 0.1553, 0.4488, 0.1556, 0.426, 0.1556, 0.426, 0.1553, 0.4488, 0.117, 0.4483, 0.1171, 0.4255, 0.1171, 0.4255, 0.117, 0.4483, 0.07873, 0.4478, 0.07877, 0.4252, 0.07877, 0.4252, 0.07873, 0.4478, 0.04081, 0.4474, 0.04066, 0.4251, 0.04066, 0.4251, 0.04081, 0.4474, 0.004345, 0.4472, 0.003464, 0.426, 0.9959, 0.4339, 0.9941, 0.4555, 0.9574, 0.4546, 0.9579, 0.4321, 0.9579, 0.4321, 0.9574, 0.4546, 0.9195, 0.4542, 0.9196, 0.4315, 0.9196, 0.4315, 0.9195, 0.4542, 0.8813, 0.454, 0.8813, 0.4313, 0.8813, 0.4313, 0.8813, 0.454, 0.8431, 0.454, 0.8429, 0.4313, 0.8429, 0.4313, 0.8431, 0.454, 0.8048, 0.4541, 0.8046, 0.4314, 0.8046, 0.4314, 0.8048, 0.4541, 0.7665, 0.4542, 0.7663, 0.4315, 0.7663, 0.4315, 0.7665, 0.4542, 0.7283, 0.4543, 0.7281, 0.4317, 0.7281, 0.4317, 0.7283, 0.4543, 0.69, 0.4544, 0.6899, 0.4318, 0.6899, 0.4318, 0.69, 0.4544, 0.6518, 0.4545, 0.6518, 0.4318, 0.6518, 0.4318, 0.6518, 0.4545, 0.6137, 0.4544, 0.6136, 0.4318, 0.6136, 0.4318, 0.6137, 0.4544, 0.5755, 0.4543, 0.5755, 0.4317, 0.5755, 0.4317, 0.5755, 0.4543, 0.5374, 0.4541, 0.5374, 0.4315, 0.5374, 0.4315, 0.5374, 0.4541, 0.4992, 0.4538, 0.4993, 0.4312, 0.4992, 0.4538, 0.4992, 0.4677, 0.461, 0.4674, 0.4611, 0.4534, 0.4611, 0.4534, 0.461, 0.4674, 0.4229, 0.4669, 0.4229, 0.453, 0.4229, 0.453, 0.4229, 0.4669, 0.3847, 0.4664, 0.3848, 0.4525, 0.3848, 0.4525, 0.3847, 0.4664, 0.3465, 0.4658, 0.3466, 0.4519, 0.3466, 0.4519, 0.3465, 0.4658, 0.3083, 0.4652, 0.3084, 0.4513, 0.3084, 0.4513, 0.3083, 0.4652, 0.2701, 0.4646, 0.2702, 0.4506, 0.2702, 0.4506, 0.2701, 0.4646, 0.2318, 0.464, 0.2319, 0.45, 0.2319, 0.45, 0.2318, 0.464, 0.1936, 0.4633, 0.1937, 0.4494, 0.1937, 0.4494, 0.1936, 0.4633, 0.1553, 0.4628, 0.1553, 0.4488, 0.1553, 0.4488, 0.1553, 0.4628, 0.1169, 0.4623, 0.117, 0.4483, 0.117, 0.4483, 0.1169, 0.4623, 0.07869, 0.4618, 0.07873, 0.4478, 0.07873, 0.4478, 0.07869, 0.4618, 0.04073, 0.4612, 0.04081, 0.4474, 0.04081, 0.4474, 0.04073, 0.4612, 0.004147, 0.46, 0.004345, 0.4472, 0.9941, 0.4555, 0.9937, 0.4686, 0.9574, 0.4686, 0.9574, 0.4546, 0.9574, 0.4546, 0.9574, 0.4686, 0.9196, 0.4681, 0.9195, 0.4542, 0.9195, 0.4542, 0.9196, 0.4681, 0.8814, 0.468, 0.8813, 0.454, 0.8813, 0.454, 0.8814, 0.468, 0.8432, 0.468, 0.8431, 0.454, 0.8431, 0.454, 0.8432, 0.468, 0.8049, 0.4681, 0.8048, 0.4541, 0.8048, 0.4541, 0.8049, 0.4681, 0.7667, 0.4682, 0.7665, 0.4542, 0.7665, 0.4542, 0.7667, 0.4682, 0.7284, 0.4683, 0.7283, 0.4543, 0.7283, 0.4543, 0.7284, 0.4683, 0.6902, 0.4684, 0.69, 0.4544, 0.69, 0.4544, 0.6902, 0.4684, 0.652, 0.4684, 0.6518, 0.4545, 0.6518, 0.4545, 0.652, 0.4684, 0.6138, 0.4684, 0.6137, 0.4544, 0.6137, 0.4544, 0.6138, 0.4684, 0.5756, 0.4682, 0.5755, 0.4543, 0.5755, 0.4543, 0.5756, 0.4682, 0.5374, 0.468, 0.5374, 0.4541, 0.5374, 0.4541, 0.5374, 0.468, 0.4992, 0.4677, 0.4992, 0.4538, 0.3095, 0.6336, 0.348, 0.6431, 0.3467, 0.6465, 0.3091, 0.6372, 0.1962, 0.6616, 0.2313, 0.6431, 0.2326, 0.6465, 0.1982, 0.6645, 0.1299, 0.7576, 0.144, 0.7205, 0.1471, 0.7222, 0.1334, 0.7585, 0.144, 0.8734, 0.1299, 0.8363, 0.1334, 0.8355, 0.1472, 0.8718, 0.2313, 0.9508, 0.1962, 0.9324, 0.1983, 0.9294, 0.2326, 0.9475, 0.348, 0.9508, 0.3095, 0.9603, 0.3091, 0.9568, 0.3468, 0.9475, 0.4494, 0.8363, 0.4354, 0.8734, 0.4322, 0.8718, 0.446, 0.8355, 0.4354, 0.7205, 0.4494, 0.7576, 0.446, 0.7584, 0.4322, 0.7221, 0.348, 0.6431, 0.3831, 0.6616, 0.3811, 0.6645, 0.3467, 0.6465, 0.2313, 0.6431, 0.2698, 0.6336, 0.2703, 0.6372, 0.2326, 0.6465, 0.144, 0.7205, 0.1665, 0.6879, 0.1692, 0.6902, 0.1471, 0.7222, 0.1299, 0.8363, 0.1251, 0.797, 0.1287, 0.797, 0.1334, 0.8355, 0.1962, 0.9324, 0.1665, 0.9061, 0.1692, 0.9037, 0.1983, 0.9294, 0.3095, 0.9603, 0.2698, 0.9603, 0.2703, 0.9568, 0.3091, 0.9568, 0.4128, 0.9061, 0.3831, 0.9324, 0.3811, 0.9294, 0.4102, 0.9037, 0.4494, 0.7576, 0.4542, 0.797, 0.4506, 0.797, 0.446, 0.7584, 0.3831, 0.6616, 0.4128, 0.6879, 0.4102, 0.6902, 0.3811, 0.6645, 0.2698, 0.6336, 0.3095, 0.6336, 0.3091, 0.6372, 0.2703, 0.6372, 0.1665, 0.6879, 0.1962, 0.6616, 0.1982, 0.6645, 0.1692, 0.6902, 0.1251, 0.797, 0.1299, 0.7576, 0.1334, 0.7585, 0.1287, 0.797, 0.1665, 0.9061, 0.144, 0.8734, 0.1472, 0.8718, 0.1692, 0.9037, 0.2698, 0.9603, 0.2313, 0.9508, 0.2326, 0.9475, 0.2703, 0.9568, 0.3831, 0.9324, 0.348, 0.9508, 0.3468, 0.9475, 0.3811, 0.9294, 0.4354, 0.8734, 0.4128, 0.9061, 0.4102, 0.9037, 0.4322, 0.8718, 0.4542, 0.797, 0.4494, 0.8363, 0.446, 0.8355, 0.4506, 0.797, 0.4128, 0.6879, 0.4354, 0.7205, 0.4322, 0.7221, 0.4102, 0.6902, 0.4321, 0.7618, 0.4364, 0.7969, 0.2897, 0.797, 0.3995, 0.8942, 0.3731, 0.9177, 0.2897, 0.797, 0.3074, 0.9426, 0.272, 0.9426, 0.2897, 0.797, 0.2064, 0.9178, 0.1799, 0.8943, 0.2897, 0.797, 0.1472, 0.8321, 0.1429, 0.797, 0.2897, 0.797, 0.1597, 0.7288, 0.1798, 0.6997, 0.2897, 0.797, 0.2376, 0.6598, 0.272, 0.6513, 0.2897, 0.797, 0.3417, 0.6597, 0.373, 0.6762, 0.2897, 0.797, 0.4196, 0.7287, 0.4321, 0.7618, 0.2897, 0.797, 0.4322, 0.832, 0.4196, 0.8651, 0.2897, 0.797, 0.3417, 0.9342, 0.3074, 0.9426, 0.2897, 0.797, 0.2377, 0.9342, 0.2064, 0.9178, 0.2897, 0.797, 0.1598, 0.8652, 0.1472, 0.8321, 0.2897, 0.797, 0.1472, 0.7619, 0.1597, 0.7288, 0.2897, 0.797, 0.2063, 0.6762, 0.2376, 0.6598, 0.2897, 0.797, 0.3073, 0.6513, 0.3417, 0.6597, 0.2897, 0.797, 0.3995, 0.6996, 0.4196, 0.7287, 0.2897, 0.797, 0.4364, 0.7969, 0.4322, 0.832, 0.2897, 0.797, 0.3731, 0.9177, 0.3417, 0.9342, 0.2897, 0.797, 0.272, 0.9426, 0.2377, 0.9342, 0.2897, 0.797, 0.4196, 0.8651, 0.3995, 0.8942, 0.2897, 0.797, 0.1799, 0.8943, 0.1598, 0.8652, 0.2897, 0.797, 0.1429, 0.797, 0.1472, 0.7619, 0.2897, 0.797, 0.1798, 0.6997, 0.2063, 0.6762, 0.2897, 0.797, 0.272, 0.6513, 0.3073, 0.6513, 0.2897, 0.797, 0.373, 0.6762, 0.3995, 0.6996, 0.2897, 0.797, 0.2326, 0.9475, 0.1983, 0.9294, 0.2044, 0.9206, 0.2365, 0.9374, 0.1471, 0.7222, 0.1692, 0.6902, 0.1773, 0.6974, 0.1567, 0.7272, 0.3811, 0.6645, 0.4102, 0.6902, 0.402, 0.6974, 0.3749, 0.6734, 0.2703, 0.9568, 0.2326, 0.9475, 0.2365, 0.9374, 0.2716, 0.946, 0.1334, 0.7585, 0.1471, 0.7222, 0.1567, 0.7272, 0.1439, 0.7611, 0.3467, 0.6465, 0.3811, 0.6645, 0.3749, 0.6734, 0.3429, 0.6566, 0.3091, 0.9568, 0.2703, 0.9568, 0.2716, 0.946, 0.3078, 0.946, 0.1287, 0.797, 0.1334, 0.7585, 0.1439, 0.7611, 0.1395, 0.797, 0.3091, 0.6372, 0.3467, 0.6465, 0.3429, 0.6566, 0.3077, 0.6479, 0.3468, 0.9475, 0.3091, 0.9568, 0.3078, 0.946, 0.343, 0.9373, 0.446, 0.8355, 0.4322, 0.8718, 0.4226, 0.8667, 0.4355, 0.8329, 0.1334, 0.8355, 0.1287, 0.797, 0.1395, 0.797, 0.1439, 0.8329, 0.2703, 0.6372, 0.3091, 0.6372, 0.3077, 0.6479, 0.2715, 0.6479, 0.3811, 0.9294, 0.3468, 0.9475, 0.343, 0.9373, 0.375, 0.9205, 0.4506, 0.797, 0.446, 0.8355, 0.4355, 0.8329, 0.4398, 0.7969, 0.1472, 0.8718, 0.1334, 0.8355, 0.1439, 0.8329, 0.1568, 0.8668, 0.2326, 0.6465, 0.2703, 0.6372, 0.2715, 0.6479, 0.2364, 0.6566, 0.4102, 0.9037, 0.3811, 0.9294, 0.375, 0.9205, 0.4021, 0.8965, 0.446, 0.7584, 0.4506, 0.797, 0.4398, 0.7969, 0.4355, 0.761, 0.1692, 0.9037, 0.1472, 0.8718, 0.1568, 0.8668, 0.1773, 0.8966, 0.1982, 0.6645, 0.2326, 0.6465, 0.2364, 0.6566, 0.2044, 0.6734, 0.4322, 0.8718, 0.4102, 0.9037, 0.4021, 0.8965, 0.4226, 0.8667, 0.4322, 0.7221, 0.446, 0.7584, 0.4355, 0.761, 0.4226, 0.7271, 0.1983, 0.9294, 0.1692, 0.9037, 0.1773, 0.8966, 0.2044, 0.9206, 0.1692, 0.6902, 0.1982, 0.6645, 0.2044, 0.6734, 0.1773, 0.6974, 0.4102, 0.6902, 0.4322, 0.7221, 0.4226, 0.7271, 0.402, 0.6974])
me_cylinder_001.materials.append(mat_material)
me_cylinder_001.use_remesh_preserve_volume = False
me_cylinder_001.use_remesh_preserve_attributes = False
me_cylinder_001.use_mirror_vertex_groups = False
me_cylinder_001.update()

# ---- objects
ob_cylinder = bpy.data.objects.new('Cylinder', me_cylinder_001)

# ---- transforms, parenting, visibility, modifiers, constraints
ob_cylinder.location = (0.0, 0.0, 0.0)
ob_cylinder.lineart.crease_threshold = 0.0

# ---- collection membership
col_collection_1.objects.link(ob_cylinder)

# ---- scene / render settings (as saved in the file)
scene.frame_start = 1; scene.frame_end = 250; scene.frame_set(0)
scene.render.engine = 'BLENDER_EEVEE_NEXT'
scene.render.resolution_percentage = 50
scene.render.dither_intensity = 0.0
scene.cycles.use_denoising = False
scene.cycles.samples = 128
scene.cycles.sampling_pattern = 'TABULATED_SOBOL'
scene.cycles.light_sampling_threshold = 0.0
scene.cycles.use_adaptive_sampling = False
scene.cycles.use_light_tree = False
scene.cycles.blur_glossy = 0.0
scene.cycles.sample_clamp_indirect = 0.0
scene.view_settings.view_transform = 'Standard'
bpy.context.view_layer.update()

# ---- added for rendering (the .blend has no active camera and no usable light): camera, sun
cam_auto = bpy.data.cameras.new('AutoCamera')
cam_auto.lens = 50.0
cam_auto.sensor_width = 36.0
cam_auto.clip_end = 1000.0
ob_auto_camera = bpy.data.objects.new('AutoCamera', cam_auto)
scene.collection.objects.link(ob_auto_camera)
ob_auto_camera.location = (2.58697, -3.10436, 2.07025)
ob_auto_camera.rotation_euler = (1.09748, -7.21219e-08, 0.694738)
scene.camera = ob_auto_camera
light_auto_sun = bpy.data.lights.new('AutoSun', 'SUN')
light_auto_sun.energy = 3.0
light_auto_sun.angle = 0.0523599
ob_auto_sun = bpy.data.objects.new('AutoSun', light_auto_sun)
scene.collection.objects.link(ob_auto_sun)
ob_auto_sun.rotation_euler = (0.872665, 0.174533, 0.523599)
bpy.context.view_layer.update()
